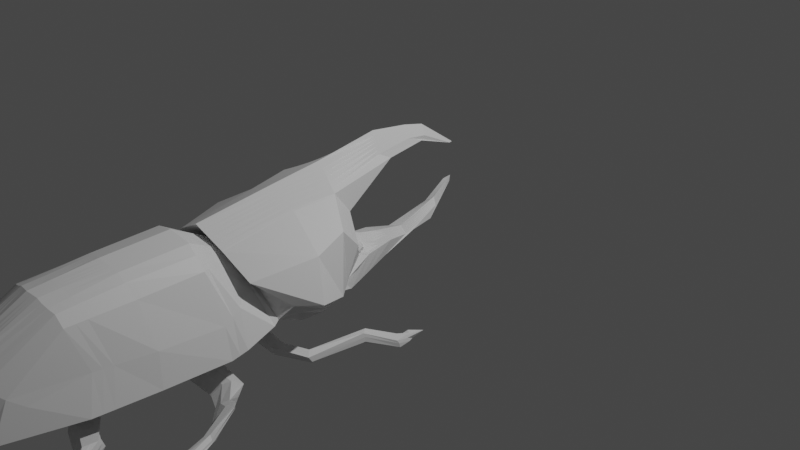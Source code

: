 # Source: beetle.blend  (saved by Blender 3.4.6; exported with 4.5.12 LTS)
import bpy
from mathutils import Matrix  # noqa: F401  (used for matrix-valued properties, if any)

bpy.ops.wm.read_factory_settings(use_empty=True)
scene = bpy.context.scene
scene.name = 'Scene'

# ---- collections
col_collection = bpy.data.collections.new('Collection'); scene.collection.children.link(col_collection)

# ---- materials (node trees are filled in below, after node groups)
mat_material = bpy.data.materials.new('Material')
mat_material.alpha_threshold = 0.0
mat_material.use_transparent_shadow = False
mat_material.roughness = 0.5
mat_material.line_color = (0.0, 0.0, 0.0, 1.0)

# ---- material node trees
mat_material.use_nodes = True; mat_material.node_tree.nodes.clear()
_N = mat_material.node_tree.nodes; _L = mat_material.node_tree.links
n0 = _N.new('ShaderNodeOutputMaterial'); n0.name = 'Material Output'; n0.location = (300, 300)
n1 = _N.new('ShaderNodeBsdfPrincipled'); n1.name = 'Principled BSDF'; n1.location = (10, 300)
n1.distribution = 'GGX'
n1.subsurface_method = 'RANDOM_WALK_SKIN'
n1.inputs[3].default_value = 1.45
n1.inputs[27].default_value = (0.0, 0.0, 0.0, 1.0)
n1.inputs[28].default_value = 1.0
_L.new(n1.outputs[0], n0.inputs[0])
n0.is_active_output = True

# ---- world
world_world = bpy.data.worlds.new('World'); scene.world = world_world
world_world.use_nodes = True; world_world.node_tree.nodes.clear()
_N = world_world.node_tree.nodes; _L = world_world.node_tree.links
n0 = _N.new('ShaderNodeOutputWorld'); n0.name = 'World Output'; n0.location = (300, 300)
n1 = _N.new('ShaderNodeBackground'); n1.name = 'Background'; n1.location = (10, 300)
n1.inputs[0].default_value = (0.05088, 0.05088, 0.05088, 1.0)
_L.new(n1.outputs[0], n0.inputs[0])
n0.is_active_output = True
world_world.color = (0.05088, 0.05088, 0.05088)
world_world.use_sun_shadow = False
world_world.sun_shadow_jitter_overblur = 0.0

# ---- cameras
cam_camera = bpy.data.cameras.new('Camera')
cam_camera.clip_end = 100.0
cam_camera.ortho_scale = 7.314

# ---- lights
light_light = bpy.data.lights.new('Light', 'POINT')
light_light.transmission_factor = 0.0
light_light.energy = 1000.0
light_light.shadow_soft_size = 0.1
light_light.shadow_maximum_resolution = 0.006
light_light.use_absolute_resolution = True

# ---- meshes
me_cube = bpy.data.meshes.new('Cube')
me_cube.from_pydata([(0.5899, -1.063, 0.2967), (0.3547, -0.8795, -0.1214), (0.5097, -4.282, 0.06132), (0.3852, -4.471, -0.1607), (0.6096, -1.221, 1.863e-09), (0.5145, -4.581, -0.1509), (0.6472, -1.285, 0.5352), (0.6388, -3.215, 0.1387), (0.3041, -1.014, -0.2151), (-6.519e-09, -1.014, 0.8395), (0.0, 0.02718, -0.08105), (0.8014, -1.434, 0.0), (0.06431, 0.0001633, -0.09728), (0.6048, -2.282, 0.381), (0.5927, -1.502, -0.1983), (-5.803e-09, -2.38, 0.7521), (-1.432e-10, -1.519, -0.4112), (0.8041, -1.987, 0.1268), (0.2882, -2.076, 0.2977), (0.5768, -2.012, -0.07697), (-5.125e-09, -2.045, 0.47), (-2.788e-10, -2.045, -0.2709), (0.7215, -2.096, 4.775e-10), (0.5631, -3.76, 0.1537), (0.5167, -3.79, -0.2691), (0.1286, -0.02685, -0.1135), (-7.895e-10, -3.883, -0.397), (0.6974, -3.883, -0.1509), (0.4698, -2.75, -0.2991), (-3.849e-09, -2.627, 0.7883), (-5.341e-10, -2.627, -0.46), (0.7789, -2.627, -0.1509), (0.6589, -2.593, 0.1124), (0.0, 0.7273, 0.266), (-0.0008602, -4.55, 0.3682), (0.0, -4.581, -0.3169), (0.0, 0.7418, 0.6395), (0.0, 0.3036, 0.9475), (-0.001103, -4.811, -0.1509), (0.0, 0.4486, -0.1217), (0.0, -0.6941, 0.2302), (0.0, -1.519, -0.4235), (0.0, -2.38, 0.7523), (0.0, -2.045, -0.2709), (-1.49e-08, -2.045, 0.47), (0.0, -3.883, -0.397), (-0.0003029, -3.93, 0.7054), (-2.98e-08, -2.627, 0.7883), (-2.98e-08, -2.627, -0.46), (0.2466, -4.527, -0.2537), (0.02249, 0.6877, 0.6456), (0.2969, -2.336, 0.59), (0.1421, -2.029, 0.4121), (0.3217, -3.875, 0.6124), (0.3248, -2.608, 0.6562), (0.04295, 0.6733, 0.2297), (0.3199, -4.521, 0.235), (0.04815, 0.3036, 0.8378), (0.3718, -4.697, -0.1509), (0.09698, 0.3506, -0.07729), (0.2192, -0.6947, 0.01665), (0.2923, -1.511, -0.3055), (0.2844, -2.029, -0.1753), (0.2548, -3.837, -0.3339), (0.2696, -2.596, -0.3807), (0.3681, -1.141, 0.7657), (0.0, -1.014, 0.9371), (0.0, -0.6765, 0.4708), (0.3297, -0.9331, 0.5087), (0.2466, -0.6296, -0.07995), (0.0, -0.5282, 0.02656), (0.3006, -0.9129, -0.3317), (0.0, -0.8149, -0.4451), (0.0845, -0.3445, 0.8326), (0.0, -0.3445, 1.054), (0.0, -0.1873, 0.7361), (0.09703, -0.2018, 0.759), (0.4301, -1.208, -0.2084), (-6.235e-09, -1.556, 0.8361), (0.9563, -1.776, 0.1133), (0.7467, -1.654, 0.4618), (0.0, -1.556, 0.8675), (0.0, -1.095, -0.431), (0.2973, -1.565, 0.7264), (0.2973, -1.15, -0.3213), (0.05329, 0.07382, 0.8699), (0.0, 0.07382, 1.0), (0.0, 0.292, 0.7696), (0.05938, 0.2518, 0.8021), (0.5326, -3.217, -0.2837), (0.0, -0.2639, -0.3282), (-6.653e-10, -3.272, -0.4276), (0.7465, -3.272, -0.1509), (-0.0005623, -3.296, 0.7618), (-1.449e-08, -3.272, -0.4276), (0.3143, -3.27, 0.6463), (0.262, -3.234, -0.3567), (0.4013, -2.375, -0.2669), (-4.034e-09, -2.543, 0.7421), (-4.97e-10, -2.543, -0.4325), (0.7881, -2.47, -0.1098), (0.6152, -2.405, 0.2008), (-2.547e-08, -2.543, -0.4325), (-2.764e-08, -2.543, 0.7421), (0.2944, -2.509, 0.6207), (0.2717, -2.514, -0.3508), (0.4903, -1.097, -0.05786), (0.457, -4.526, -0.05821), (9.816e-09, -4.758, -0.08349), (0.6565, -1.337, -0.08313), (1.132e-08, -0.8775, -0.1017), (0.7554, -1.875, -0.07925), (0.6767, -2.088, -0.01775), (0.6151, -3.862, -0.06206), (0.6705, -2.613, -0.06899), (0.0, -0.5851, 0.05357), (0.0, -4.758, -0.08349), (0.2881, -4.658, -0.07102), (0.2295, -0.6906, -0.01053), (0.7741, -1.645, -0.08159), (0.642, -3.254, -0.06543), (0.6786, -2.529, -0.06155), (0.1827, -0.362, -0.2148), (0.1294, 0.07111, -0.1003), (0.0, 0.4958, 0.09168), (0.07536, 0.4418, 0.03382), (0.0, 0.1691, -0.2137), (0.0, -0.5375, -0.3862), (0.1872, -0.2878, -0.06589), (0.0, -0.2338, -0.03604), (0.2412, -0.6355, -0.2729), (0.0, -0.4039, -0.000734), (0.2708, -0.7735, -0.3021), (0.0, -0.6755, -0.4155), (0.2167, -0.4579, -0.07289), (0.09133, -0.313, -0.2715), (0.1233, -0.6025, -0.01001), (0.1244, -4.559, 0.3598), (0.184, -1.077, 0.8514), (0.1854, -4.754, -0.1509), (0.1503, -0.8639, -0.3884), (0.1136, -0.689, 0.03523), (0.1461, -1.515, -0.3645), (0.7859, -0.6677, -0.7456), (0.8122, -4.077, -0.451), (1.007, -3.623, -0.7819), (0.1233, -4.554, -0.2807), (0.1649, -0.8314, 0.5211), (0.1485, -2.358, 0.6711), (0.07105, -2.037, 0.4411), (0.1303, -3.91, 0.6887), (0.1348, -2.612, 0.7534), (0.02408, 0.3036, 0.8927), (0.01124, 0.7148, 0.6426), (0.02147, 0.7003, 0.2478), (0.04849, 0.3996, -0.09949), (0.04851, -0.1945, 0.7476), (0.04225, -0.3445, 0.9433), (0.1486, -1.123, -0.3762), (0.1486, -1.561, 0.7969), (0.02664, 0.07382, 0.935), (0.02969, 0.2719, 0.7858), (0.131, -3.253, -0.3921), (0.1323, -3.279, 0.7282), (1.032, -3.566, -0.7597), (0.1255, -2.528, 0.708), (0.1208, -0.6745, -0.008106), (0.1441, -4.708, -0.07726), (0.03768, 0.4688, 0.06275), (0.0647, 0.1201, -0.157), (0.1206, -0.5865, -0.3295), (0.09359, -0.2608, -0.05097), (0.1354, -0.7245, -0.3588), (0.1084, -0.4309, -0.05862), (0.2109, -0.8055, 4.695e-09), (0.2041, -0.7487, -0.0359), (0.1191, -0.7349, -0.01102), (0.1967, -0.8029, 0.06264), (0.2353, -0.718, -0.01588), (0.2419, -0.7579, 4.695e-09), (0.1129, -0.7227, -0.01556), (0.1218, -0.7846, 0.07716), (0.2295, -0.7033, -0.01876), (0.1092, -0.7079, -0.01409), (0.2419, -0.7123, 0.02427), (0.1302, -0.7346, 0.07716), (0.219, -0.8034, 4.695e-09), (0.1337, -0.8257, 0.07716), (0.2355, -0.7456, -0.02056), (0.1059, -0.7362, -0.01397), (0.1087, -0.01846, -0.1085), (0.1543, -0.3467, -0.2324), (0.2083, -4.535, -0.2621), (0.2785, -0.9015, 0.5126), (0.2508, -2.343, 0.6152), (0.1201, -2.031, 0.4211), (0.254, -3.896, 0.6415), (0.2277, -2.601, 0.7294), (0.019, 0.6961, 0.6447), (0.07138, -0.3445, 0.8669), (0.2511, -1.563, 0.7483), (0.04502, 0.07382, 0.8901), (0.2239, -3.266, 0.7051), (0.2121, -2.518, 0.6846), (0.1947, -0.7351, -0.03493), (0.06367, 0.4502, 0.0428), (0.1581, -0.2794, -0.06126), (0.1831, -0.4495, -0.06846), (0.2083, -0.6212, -0.07572), (0.2386, -4.539, 0.2865), (0.3109, -1.121, 0.7923), (0.314, -4.715, -0.1509), (0.2539, -0.8977, -0.3493), (0.2052, -0.8125, 0.04505), (0.2469, -1.512, -0.3238), (0.2403, -2.031, -0.1901), (0.2152, -3.844, -0.3437), (0.2277, -2.601, -0.393), (0.04068, 0.3036, 0.8548), (0.03628, 0.6817, 0.2353), (0.08192, 0.3658, -0.08418), (0.08196, -0.1995, 0.7554), (0.2511, -1.142, -0.3383), (0.05016, 0.258, 0.797), (0.2213, -3.24, -0.3677), (0.2296, -2.518, -0.3635), (0.2434, -4.673, -0.07296), (0.1093, 0.08633, -0.1179), (0.2038, -0.6203, -0.2905), (0.2287, -0.7583, -0.3197), (0.1947, -0.6917, -0.01424), (0.2052, -0.6737, 0.02395), (0.199, -0.7648, 0.0957), (0.1947, -0.7194, -0.03493), (0.1947, -0.7047, -0.03493), (0.2052, -0.7192, 0.07428), (0.2052, -0.7891, 0.09225), (0.1947, -0.733, -0.03493), (0.1228, -0.3299, -0.252), (0.1658, -0.6119, -0.04299), (0.1725, -4.555, 0.328), (0.2475, -1.099, 0.8219), (0.2497, -4.734, -0.1509), (0.2021, -0.8808, -0.3688), (0.2021, -0.8201, 0.0636), (0.1965, -1.514, -0.3441), (0.1912, -2.034, -0.2066), (0.1713, -3.852, -0.3546), (0.1813, -2.606, -0.4067), (0.03238, 0.3036, 0.8738), (0.02888, 0.691, 0.2416), (0.0652, 0.3827, -0.09183), (0.06524, -0.197, 0.7515), (0.1999, -1.132, -0.3572), (0.03992, 0.2649, 0.7914), (0.1762, -3.246, -0.3799), (0.1827, -2.523, -0.3776), (0.1937, -4.69, -0.07511), (0.087, 0.1032, -0.1375), (0.1622, -0.6034, -0.31), (0.182, -0.7414, -0.3393), (0.1534, -0.6814, 0.02957), (0.145, -0.6776, -0.03385), (0.145, -0.6767, -0.03385), (0.08649, -0.00915, -0.1029), (0.1658, -4.544, -0.2714), (0.2217, -0.8664, 0.5168), (0.1996, -2.351, 0.6432), (0.09555, -2.034, 0.4311), (0.19, -3.908, 0.6659), (0.1813, -2.606, 0.7414), (0.01512, 0.7054, 0.6436), (0.05682, -0.3445, 0.9051), (0.1999, -1.562, 0.7726), (0.03583, 0.07382, 0.9126), (0.1781, -3.272, 0.7166), (0.1688, -2.523, 0.6963), (0.145, -0.7367, -0.03385), (0.05067, 0.4595, 0.05277), (0.1259, -0.2701, -0.05611), (0.1457, -0.4402, -0.06354), (0.145, -0.6729, -0.007678), (0.1534, -0.7725, 0.1032), (0.1534, -0.7269, 0.08428), (0.1534, -0.818, 0.1071), (0.7306, -1.386, -0.0406), (0.5513, -1.161, -0.02826), (0.4895, -4.568, -0.1056), (0.7803, -1.932, 0.02619), (0.6996, -2.092, -0.00867), (0.6666, -3.873, -0.1075), (0.726, -2.62, -0.1109), (0.0, -0.6305, 0.1229), (-0.0005644, -4.785, -0.118), (0.331, -4.678, -0.1119), (0.2179, -0.7704, -0.01753), (0.8673, -1.712, 0.01812), (0.6955, -3.264, -0.1092), (0.7346, -2.536, -0.1073), (0.12, -0.766, 0.0134), (0.1652, -4.731, -0.1149), (0.2255, -0.6819, 0.003374), (0.1171, -0.6819, 0.01407), (0.1023, -0.7543, 0.03188), (0.2387, -0.7384, -0.007753), (0.2359, -0.7079, 0.003255), (0.09751, -0.7216, 0.03259), (0.115, -0.782, 0.03266), (0.227, -0.7752, -0.01753), (0.2795, -4.695, -0.1128), (0.2001, -0.6754, 0.005301), (0.1493, -0.6703, 0.01138), (0.2223, -4.713, -0.1139), (0.2558, -4.525, -0.2517), (0.3393, -0.9379, 0.5009), (0.3082, -2.334, 0.5823), (0.1475, -2.028, 0.4099), (0.4017, -3.863, 0.5153), (0.4301, -2.602, 0.5438), (0.2505, -0.6387, -0.08147), (0.4468, -4.406, 0.15), (0.3783, -1.147, 0.7573), (0.4525, -4.646, -0.1594), (0.3007, -0.9166, -0.3274), (0.3119, -0.8208, 4.591e-09), (0.3033, -1.511, -0.3015), (0.2951, -2.028, -0.1717), (0.2644, -3.836, -0.3315), (0.2798, -2.595, -0.3777), (0.3138, -1.568, 0.7167), (0.3022, -1.153, -0.3171), (0.4163, -3.234, 0.5242), (0.2719, -3.232, -0.354), (0.3613, -2.492, 0.5429), (0.282, -2.513, -0.3478), (0.299, -4.654, -0.07055), (0.266, -0.7615, -0.03671), (0.3421, -4.674, -0.1117), (0.2965, -0.7851, -0.009893), (0.571, -2.118, -0.1194), (-4.881e-09, -2.156, 0.5309), (-3.276e-10, -2.156, -0.307), (0.7399, -2.151, -0.03376), (0.3613, -2.149, 0.276), (-5.699e-09, -2.156, -0.307), (-1.775e-08, -2.156, 0.5309), (0.1762, -2.136, 0.4588), (0.2816, -2.137, -0.2145), (0.6065, -2.223, 0.00482), (0.08324, -2.147, 0.5008), (0.1408, -2.147, -0.2608), (0.1406, -2.14, 0.4801), (0.2379, -2.14, -0.2289), (0.1893, -2.144, -0.2448), (0.1119, -2.144, 0.4904), (0.6368, -2.228, 0.001644), (0.2922, -2.137, -0.2111), (0.1953, -2.132, 0.4397), (0.03138, 0.014, -0.08897), (0.04456, -0.2879, -0.3006), (0.06014, -0.5645, 0.008715), (0.06026, -4.554, 0.3641), (0.08979, -1.045, 0.8953), (0.08988, -4.783, -0.1509), (0.07332, -0.8388, -0.4174), (0.09597, -0.7472, 0.1485), (0.0713, -1.517, -0.3947), (0.7982, -0.6151, -0.8237), (0.7418, -5.334, -0.8154), (0.9929, -3.664, -0.8286), (0.01175, 0.3036, 0.9208), (0.01048, 0.7141, 0.2571), (0.02366, 0.4247, -0.1109), (0.02367, -0.1909, 0.7417), (0.07252, -1.108, -0.4043), (0.01448, 0.2822, 0.7775), (0.06391, -3.263, -0.4103), (1.021, -3.579, -0.811), (0.07029, -4.733, -0.08045), (0.03156, 0.1452, -0.1861), (0.05884, -0.5614, -0.3586), (0.06605, -0.6994, -0.3879), (0.06014, -4.567, -0.2993), (0.08043, -0.752, 0.4954), (0.07243, -2.37, 0.7127), (0.03467, -2.041, 0.4559), (0.06341, -3.92, 0.6973), (0.06577, -2.62, 0.7713), (0.005486, 0.7286, 0.641), (0.02061, -0.3445, 1.0), (0.07252, -1.558, 0.8331), (0.013, 0.07382, 0.9684), (0.06425, -3.288, 0.7454), (0.06125, -2.535, 0.7255), (0.08638, -0.6582, 0.02206), (0.01838, 0.4827, 0.07756), (0.04566, -0.247, -0.04332), (0.05287, -0.417, -0.02897), (0.05855, -0.6966, 0.06949), (0.08031, -4.759, -0.1165), (0.06869, -2.152, -0.2845), (0.04061, -2.152, 0.5162), (0.5218, -3.604, -0.2738), (0.5877, -3.584, 0.1488), (-0.000387, -3.725, 0.7237), (-4.698e-09, -3.685, -0.4069), (0.3193, -3.679, 0.6234), (0.2571, -3.642, -0.3413), (-7.493e-10, -3.685, -0.4069), (0.7133, -3.685, -0.1509), (0.6238, -3.665, -0.06316), (0.7953, -3.956, -0.4591), (0.1309, -3.705, 0.7015), (0.2442, -3.692, 0.6621), (0.2172, -3.648, -0.3515), (0.1729, -3.656, -0.3628), (0.1861, -3.702, 0.6823), (0.676, -3.675, -0.108), (0.4065, -3.659, 0.5182), (0.2668, -3.64, -0.3388), (0.7876, -5.177, -0.8316), (0.06368, -3.715, 0.7129), (0.1236, -3.673, -0.391), (0.1107, -3.844, -0.3617), (0.07048, -3.858, -0.3819), (0.0747, -3.683, -0.3935), (0.07027, -3.767, -0.4236), (0.08606, -3.66, -0.4354), (0.08525, -3.783, -0.4768), (0.06996, -3.675, -0.4895), (0.776, -4.06, -0.3877), (0.7219, -5.369, -0.8307), (0.7158, -5.17, -0.8019), (0.7848, -3.934, -0.397), (0.7843, -3.947, -0.5205), (0.7998, -4.1, -0.5112), (0.7393, -4.409, -0.5779), (0.6945, -3.846, -0.5083), (0.7834, -5.182, -0.7926), (0.8023, -4.986, -0.8059), (0.7116, -5.174, -0.7629), (0.7305, -4.978, -0.7762), (0.8144, -4.44, -0.7486), (0.6964, -4.44, -0.7276), (0.8089, -4.85, -0.7481), (0.7371, -4.843, -0.7184), (0.708, -3.859, -0.3618), (0.7064, -3.998, -0.3499), (0.6843, -4.053, -0.4441), (0.6851, -3.796, -0.4569), (0.4065, -3.671, -0.3893), (0.4044, -3.876, -0.3735), (0.3304, -3.929, -0.4507), (0.3314, -3.725, -0.4677), (0.5754, -3.672, 0.1513), (-0.000345, -3.827, 0.7145), (-2.349e-09, -3.784, -0.402), (0.3205, -3.777, 0.6179), (0.2559, -3.739, -0.3376), (0.6195, -3.763, -0.06261), (0.1362, -3.761, -0.3671), (0.1306, -3.807, 0.6951), (0.2491, -3.794, 0.6518), (0.2162, -3.746, -0.3476), (0.1721, -3.754, -0.3587), (0.1881, -3.805, 0.6741), (0.6713, -3.774, -0.1078), (0.4041, -3.761, 0.5167), (0.2656, -3.738, -0.3352), (0.05435, -3.775, -0.3877), (0.06354, -3.818, 0.7051), (0.5193, -3.697, -0.2715), (-7.694e-10, -3.784, -0.402), (0.7053, -3.784, -0.1509), (0.7981, -4.01, -0.4534), (0.8001, -4.001, -0.5158), (0.0703, -3.729, -0.4831), (0.07817, -3.713, -0.4295), (0.7643, -3.984, -0.3927), (0.679, -4.001, -0.531), (0.7551, -5.273, -0.8222), (0.7128, -5.269, -0.796), (0.721, -5.076, -0.7695), (0.7929, -5.084, -0.7993), (0.6961, -4.539, -0.723), (0.8142, -4.539, -0.7439), (0.7072, -3.928, -0.3559), (0.6039, -3.918, -0.5209), (0.4054, -3.773, -0.3814), (0.3309, -3.749, -0.5132), (0.7676, -4.078, -0.4103), (0.7622, -4.493, -0.6278), (0.73, -3.902, -0.5376), (0.7678, -3.917, -0.4391), (0.7327, -5.37, -0.8035), (0.798, -4.964, -0.8318), (0.7902, -4.772, -0.8078), (0.7489, -5.178, -0.7663), (0.7768, -4.44, -0.7573), (0.7757, -4.846, -0.7109), (0.7977, -5.062, -0.8343), (0.7956, -4.01, -0.4144), (0.1286, -3.687, -0.4045), (0.1132, -3.819, -0.3958), (0.07043, -3.808, -0.412), (0.07176, -3.71, -0.4213), (0.05985, -3.762, -0.4166), (0.1254, -3.751, -0.4001), (0.1359, -2.528, -0.3917), (0.1348, -2.612, -0.4204), (0.06577, -2.62, -0.4407), (0.06629, -2.535, -0.4126), (0.1348, -2.612, -0.4674), (0.1359, -2.528, -0.4387), (0.06577, -2.62, -0.4877), (0.06629, -2.535, -0.4596), (0.1359, -2.528, -0.4658), (0.1348, -2.662, -0.4944), (0.1198, -2.601, -0.5822), (0.1204, -2.535, -0.5844), (0.8014, -2.657, -0.5844), (0.7427, -2.712, -0.584), (0.6726, -2.76, -0.6932), (0.7589, -2.677, -0.6721), (0.949, -3.376, -0.7157), (1.019, -3.298, -0.7308), (0.9, -3.395, -0.8318), (0.9901, -3.313, -0.8142), (0.9069, -2.973, -0.7097), (0.8536, -2.905, -0.7822), (0.8232, -2.998, -0.7078), (0.7762, -2.989, -0.826), (0.04785, 0.00708, -0.09312), (0.09171, -4.561, -0.29), (0.1226, -0.7917, 0.5083), (0.1104, -2.364, 0.6919), (0.05286, -2.039, 0.4485), (0.09684, -3.915, 0.693), (0.1003, -2.616, 0.7623), (0.008365, 0.7217, 0.6418), (0.03143, -0.3445, 0.9716), (0.1106, -1.56, 0.815), (0.01982, 0.07382, 0.9517), (0.09826, -3.283, 0.7368), (0.09339, -2.532, 0.7167), (0.1087, -0.6965, 0.005522), (0.02803, 0.4757, 0.07016), (0.06962, -0.2539, -0.04714), (0.08061, -0.424, -0.0438), (0.08927, -0.7313, 0.04145), (0.06193, -2.149, 0.5085), (0.06794, -0.3004, -0.286), (0.09171, -0.5835, -0.00065), (0.09234, -4.557, 0.3619), (0.1369, -1.061, 0.8734), (0.1376, -4.768, -0.1509), (0.1118, -0.8513, -0.4029), (0.1463, -0.7751, 0.1055), (0.1087, -1.516, -0.3796), (0.1058, -2.039, -0.4363), (0.09061, -3.851, -0.3718), (0.1003, -2.616, -0.4305), (0.01791, 0.3036, 0.9067), (0.01598, 0.7072, 0.2525), (0.03607, 0.4122, -0.1052), (0.03609, -0.1927, 0.7446), (0.1106, -1.115, -0.3902), (0.02209, 0.277, 0.7817), (0.09745, -3.258, -0.4012), (0.1011, -2.532, -0.4022), (0.1072, -4.72, -0.07885), (0.04813, 0.1327, -0.1715), (0.08972, -0.5739, -0.3441), (0.1007, -0.712, -0.3733), (0.1228, -4.745, -0.1157), (0.1047, -2.149, -0.2726), (0.0973, -3.71, 0.7072), (0.09913, -3.678, -0.3923), (0.806, -4.088, -0.4811), (0.7898, -3.952, -0.4898), (0.07801, -3.668, -0.4625), (0.07776, -3.775, -0.4502), (0.7576, -4.325, -0.5651), (0.7396, -3.89, -0.4527), (0.6953, -4.025, -0.397), (0.6965, -3.827, -0.4093), (0.3674, -3.902, -0.4121), (0.3689, -3.698, -0.4285), (0.09707, -3.813, 0.7001), (0.7991, -4.006, -0.4846), (0.7489, -3.91, -0.4883), (0.7649, -4.377, -0.6014), (0.1002, -3.698, -0.4129), (0.09184, -3.814, -0.4039), (0.111, -2.661, -0.5534), (0.1118, -2.486, -0.5757), (0.1011, -2.507, -0.4492), (0.1003, -2.636, -0.4775), (0.745, -2.907, -0.8129), (0.7884, -2.647, -0.6165), (1.007, -3.645, -0.8051), (1.026, -3.572, -0.7853), (1.052, -3.306, -0.7559), (0.9097, -3.4, -0.7446), (0.9081, -2.952, -0.7306), (0.7997, -2.994, -0.7669), (0.637, -2.499, 0.1566), (-2.764e-08, -2.585, -0.4463), (-2.872e-08, -2.585, 0.7652), (0.3096, -2.559, 0.6385), (0.2707, -2.555, -0.3658), (0.4355, -2.562, -0.283), (-3.941e-09, -2.585, 0.7652), (-5.156e-10, -2.585, -0.4463), (0.7835, -2.549, -0.1304), (0.6745, -2.571, -0.06527), (0.1353, -2.57, -0.406), (0.1302, -2.57, 0.7307), (0.2199, -2.56, 0.707), (0.2287, -2.56, -0.3783), (0.182, -2.565, -0.3921), (0.175, -2.565, 0.7188), (0.7303, -2.578, -0.1091), (0.3957, -2.547, 0.5433), (0.2809, -2.554, -0.3627), (0.06603, -2.578, -0.4266), (0.06351, -2.578, 0.7484), (0.1353, -2.57, -0.4801), (0.1176, -2.578, -0.5984), (0.05147, -2.578, -0.4737), (0.1536, -2.57, -0.453), (0.798, -2.652, -0.5527), (0.6961, -2.648, -0.687), (1.025, -3.609, -0.7691), (1.007, -3.621, -0.8198), (0.945, -3.354, -0.823), (0.9943, -3.335, -0.7066), (0.8149, -2.947, -0.8041), (0.8622, -2.956, -0.6856), (0.09684, -2.574, 0.7395), (1.016, -3.615, -0.7944), (0.6797, -2.717, -0.5849), (0.7817, -2.599, -0.5224), (0.6218, -2.693, -0.681), (0.6793, -2.594, -0.657), (0.713, -2.595, -0.607), (0.6501, -2.752, -0.632), (0.6574, -2.652, -0.6549), (0.7307, -2.658, -0.5536), (0.6904, -2.476, -0.4933), (0.6144, -2.516, -0.6093), (0.6524, -2.489, -0.5159), (0.5636, -2.73, -0.5605), (0.5702, -2.582, -0.6314), (0.6458, -2.57, -0.445), (0.6012, -2.636, -0.4676), (0.5261, -2.636, -0.6059), (0.3265, -2.431, -0.4933), (0.2505, -2.516, -0.6093), (0.2885, -2.474, -0.5159), (0.2435, -2.73, -0.5605), (0.2282, -2.582, -0.6314), (0.3038, -2.57, -0.445), (0.2811, -2.636, -0.4676), (0.2059, -2.624, -0.6059), (0.5818, -1.851, -0.1153), (-5.34e-09, -2.151, 0.5592), (-2.359e-10, -1.879, -0.3153), (0.7476, -2.061, 0.04013), (0.3883, -2.141, 0.324), (-1.019e-08, -2.151, 0.5593), (0.0, -1.879, -0.3191), (0.1911, -2.126, 0.4684), (0.2869, -1.865, -0.2164), (0.7016, -2.021, -0.03721), (0.7059, -0.5481, -0.766), (0.09554, -2.139, 0.5139), (0.1614, -2.13, 0.4825), (0.2424, -1.867, -0.2324), (0.1929, -1.87, -0.2501), (0.1285, -2.134, 0.4982), (0.7251, -2.042, 0.002358), (0.1983, -2.125, 0.4645), (0.2977, -1.865, -0.2127), (0.7081, -0.5648, -0.8587), (0.04661, -2.145, 0.5371), (0.07108, -2.142, 0.5255), (0.1067, -1.874, -0.2809), (0.1393, -1.899, -0.2707), (0.1452, -2.021, -0.2372), (0.1058, -2.039, -0.2353), (0.06905, -2.029, -0.2623), (0.07818, -1.876, -0.2925), (0.1067, -1.896, -0.4454), (0.1422, -2.037, -0.2615), (0.1434, -1.895, -0.3063), (0.07856, -2.03, -0.2991), (0.1058, -2.039, -0.2738), (0.07816, -1.88, -0.3264), (0.1067, -1.874, -0.3194), (0.1434, -1.872, -0.3893), (0.1422, -2.037, -0.3902), (0.7441, -1.768, -0.5648), (0.1072, -1.983, -0.4668), (0.1127, -1.921, -0.4599), (0.5681, -1.695, -0.6154), (0.605, -1.686, -0.5705), (0.7352, -1.801, -0.5104), (0.7939, -0.6371, -0.7789), (0.7194, -1.756, -0.5905), (0.5949, -1.703, -0.6443), (0.7071, -0.5919, -0.8542), (0.8449, -0.822, -0.7071), (0.6756, -0.703, -0.8143), (0.8484, -0.7841, -0.7941), (0.8489, -0.7977, -0.7459), (0.671, -0.7214, -0.8716), (0.6487, -0.7164, -0.8495), (0.6496, -1.079, -0.596), (0.784, -1.17, -0.5448), (0.7753, -1.184, -0.5019), (0.7867, -1.168, -0.5948), (0.6403, -1.112, -0.6456), (0.6198, -1.098, -0.6263), (0.3383, -2.108, 0.3109), (-1.254e-08, -2.098, 0.5147), (0.0, -1.962, -0.295), (0.1666, -2.078, 0.4403), (0.2857, -1.947, -0.1959), (0.6892, -2.055, -0.02748), (0.1428, -1.954, -0.2454), (0.0833, -2.088, 0.4775), (0.1407, -2.081, 0.4518), (0.2413, -1.949, -0.2112), (0.1921, -1.952, -0.2283), (0.112, -2.084, 0.4646), (0.7124, -2.067, -0.003156), (0.1729, -2.077, 0.4372), (0.2964, -1.946, -0.1922), (0.06968, -1.958, -0.2708), (0.04064, -2.093, 0.4965), (0.06197, -2.09, 0.487), (0.7187, -0.3492, -0.8466), (0.5793, -1.932, -0.09616), (-5.233e-09, -2.098, 0.5146), (-2.573e-10, -1.962, -0.2931), (0.7345, -2.079, 0.02006), (0.1428, -1.954, -0.3785), (0.1075, -1.955, -0.4677), (0.06968, -1.958, -0.3093), (0.1518, -1.97, -0.2748), (0.6735, -1.742, -0.4801), (0.6763, -1.731, -0.622), (0.7424, -0.5757, -0.771), (0.7468, -0.5276, -0.8509), (0.7595, -0.7623, -0.8374), (0.7599, -0.7479, -0.699), (0.7128, -1.155, -0.6444), (0.7135, -1.107, -0.5089), (0.1422, -2.037, -0.3021), (0.08829, -2.012, -0.3604), (0.0889, -1.901, -0.3846), (0.1067, -1.874, -0.3764), (0.1434, -1.872, -0.3468), (0.1058, -2.039, -0.3307), (0.1594, -1.954, -0.2971), (0.06225, -1.961, -0.3667), (0.4829, -1.991, -0.445), (0.4053, -1.823, -0.5001), (0.4553, -1.962, -0.5406), (0.4755, -1.993, -0.508), (0.3853, -1.873, -0.5655), (0.3673, -1.857, -0.5444), (0.4301, -1.936, -0.5621), (0.444, -1.903, -0.4323)], [(110, 115), (116, 108)], [(318, 54, 95, 331), (123, 125, 25, 122), (124, 126, 90, 10), (227, 123, 122, 191), (319, 1, 8, 323), (327, 24, 3, 313), (286, 4, 11, 285), (4, 0, 6, 11), (27, 23, 2, 5), (290, 27, 5, 287), (324, 314, 0, 4), (338, 324, 4, 286), (296, 79, 17, 288), (79, 80, 13, 17), (330, 77, 14, 325), (81, 78, 15, 42), (736, 746, 22, 289), (746, 724, 18, 22), (738, 743, 19, 326), (725, 744, 20, 44), (466, 473, 27, 290), (473, 454, 23, 27), (468, 471, 24, 327), (371, 33, 124, 395), (608, 612, 29, 47), (624, 611, 28, 328), (614, 606, 32, 31), (622, 614, 31, 291), (613, 607, 48, 30), (626, 608, 47, 387), (470, 455, 46, 386), (472, 456, 45, 26), (740, 725, 44, 385), (745, 726, 43, 21), (390, 81, 42, 384), (279, 171, 173, 280), (217, 64, 96, 224), (363, 361, 34, 38), (399, 363, 38, 293), (386, 46, 34, 361), (388, 36, 37, 370), (314, 68, 65, 321), (317, 53, 56, 320), (337, 322, 58, 294), (322, 320, 56, 58), (329, 83, 51, 315), (737, 727, 52, 316), (467, 457, 53, 317), (623, 609, 54, 318), (619, 610, 64, 217), (463, 458, 63, 216), (733, 728, 62, 215), (222, 84, 61, 214), (310, 231, 60, 301), (213, 193, 68, 174), (216, 63, 49, 192), (219, 55, 59, 220), (389, 74, 66, 362), (74, 75, 67, 66), (221, 76, 68, 193), (76, 73, 65, 68), (397, 131, 70, 360), (229, 132, 71, 212), (131, 133, 72, 70), (132, 134, 69, 71), (88, 85, 73, 76), (223, 88, 76, 221), (86, 87, 75, 74), (391, 86, 74, 389), (212, 71, 84, 222), (321, 65, 83, 329), (362, 66, 81, 390), (66, 9, 78, 81), (323, 8, 77, 330), (11, 6, 80, 79), (285, 11, 79, 296), (370, 37, 86, 391), (37, 36, 87, 86), (198, 50, 88, 223), (50, 57, 85, 88), (30, 48, 94, 91), (387, 47, 93, 392), (395, 124, 10, 358), (328, 28, 89, 332), (31, 32, 7, 92), (291, 31, 92, 297), (352, 347, 105, 225), (357, 346, 104, 333), (401, 345, 103, 393), (341, 344, 102, 99), (355, 342, 100, 298), (342, 343, 101, 100), (356, 339, 97, 334), (345, 340, 98, 103), (339, 348, 121, 97), (28, 114, 120, 89), (8, 109, 119, 77), (208, 204, 175, 69), (313, 335, 117, 49), (382, 378, 116, 35), (611, 615, 114, 28), (471, 459, 113, 24), (743, 729, 112, 19), (77, 119, 111, 14), (319, 336, 106, 1), (24, 113, 107, 3), (1, 106, 109, 8), (220, 59, 123, 227), (33, 39, 126, 124), (59, 55, 125, 123), (122, 25, 128, 130), (10, 90, 127, 129), (191, 122, 130, 228), (358, 10, 129, 396), (130, 128, 134, 132), (129, 127, 133, 131), (228, 130, 132, 229), (396, 129, 131, 397), (572, 170, 172, 573), (264, 12, 171, 279), (551, 135, 170, 572), (564, 155, 169, 571), (265, 257, 167, 146), (552, 545, 176, 136), (354, 349, 165, 276), (575, 350, 508, 569), (278, 168, 12, 264), (270, 151, 163, 275), (539, 153, 161, 567), (249, 152, 160, 274), (241, 138, 159, 273), (556, 140, 158, 566), (274, 160, 157, 272), (567, 161, 156, 565), (573, 172, 140, 556), (280, 173, 136, 239), (565, 156, 147, 534), (272, 157, 138, 241), (563, 154, 155, 564), (560, 423, 146, 533), (557, 534, 147, 177), (549, 557, 177, 299), (566, 158, 142, 558), (742, 753, 143, 708), (589, 474, 144, 578), (640, 633, 145, 600), (271, 153, 152, 249), (269, 150, 137, 240), (312, 242, 139, 300), (242, 240, 137, 139), (561, 509, 162, 568), (273, 159, 148, 267), (735, 731, 149, 268), (465, 461, 150, 269), (621, 617, 151, 270), (250, 154, 168, 278), (571, 169, 135, 551), (308, 186, 174, 295), (237, 188, 175, 204), (284, 187, 177, 244), (307, 189, 176, 299), (306, 183, 180, 303), (283, 185, 181, 282), (234, 182, 178, 233), (305, 184, 179, 304), (301, 60, 184, 305), (230, 118, 182, 234), (261, 141, 185, 283), (302, 166, 183, 306), (303, 180, 189, 307), (282, 181, 187, 284), (233, 178, 188, 237), (304, 179, 186, 308), (179, 232, 236, 186), (60, 231, 235, 184), (281, 230, 234, 263), (263, 234, 233, 262), (184, 235, 232, 179), (186, 236, 213, 174), (55, 219, 205, 125), (609, 618, 197, 54), (457, 462, 196, 53), (727, 732, 195, 52), (83, 200, 194, 51), (58, 56, 209, 211), (294, 58, 211, 309), (53, 196, 209, 56), (50, 198, 218, 57), (73, 199, 210, 65), (134, 207, 208, 69), (85, 201, 199, 73), (65, 210, 200, 83), (57, 218, 201, 85), (54, 197, 202, 95), (125, 205, 190, 25), (346, 351, 203, 104), (49, 117, 226, 192), (25, 190, 206, 128), (259, 228, 229, 260), (238, 191, 228, 259), (251, 220, 227, 258), (239, 277, 204, 208), (353, 352, 225, 256), (271, 198, 223, 254), (243, 212, 222, 253), (254, 223, 221, 252), (260, 229, 212, 243), (252, 221, 193, 266), (250, 219, 220, 251), (247, 216, 192, 265), (244, 266, 193, 213), (311, 261, 231, 310), (253, 222, 214, 245), (734, 733, 215, 246), (464, 463, 216, 247), (620, 619, 217, 248), (248, 217, 224, 255), (128, 206, 207, 134), (258, 227, 191, 238), (169, 258, 238, 135), (509, 248, 255, 162), (616, 620, 248, 509), (460, 464, 247, 423), (730, 734, 246, 689), (158, 253, 245, 142), (302, 141, 261, 311), (177, 147, 266, 244), (423, 247, 265, 146), (154, 250, 251, 155), (156, 252, 266, 147), (172, 260, 243, 140), (161, 254, 252, 156), (140, 243, 253, 158), (153, 271, 254, 161), (350, 353, 256, 508), (136, 176, 277, 239), (155, 251, 258, 169), (135, 238, 259, 170), (170, 259, 260, 172), (183, 263, 262, 180), (166, 281, 263, 183), (232, 282, 284, 236), (231, 261, 283, 235), (235, 283, 282, 232), (236, 284, 244, 213), (219, 250, 278, 205), (618, 621, 270, 197), (462, 465, 269, 196), (732, 735, 268, 195), (200, 273, 267, 194), (211, 209, 240, 242), (309, 211, 242, 312), (196, 269, 240, 209), (198, 271, 249, 218), (199, 272, 241, 210), (207, 280, 239, 208), (201, 274, 272, 199), (210, 241, 273, 200), (218, 249, 274, 201), (197, 270, 275, 202), (205, 278, 264, 190), (351, 354, 276, 203), (192, 226, 257, 265), (190, 264, 279, 206), (206, 279, 280, 207), (226, 309, 312, 257), (166, 302, 311, 281), (281, 311, 310, 230), (117, 294, 309, 226), (178, 304, 308, 188), (181, 303, 307, 187), (141, 302, 306, 185), (118, 301, 305, 182), (182, 305, 304, 178), (185, 306, 303, 181), (187, 307, 299, 177), (188, 308, 295, 175), (257, 312, 300, 167), (545, 549, 299, 176), (348, 355, 298, 121), (114, 291, 297, 120), (109, 285, 296, 119), (230, 310, 301, 118), (335, 337, 294, 117), (378, 399, 293, 116), (615, 622, 291, 114), (459, 466, 290, 113), (729, 736, 289, 112), (119, 296, 288, 111), (336, 338, 286, 106), (113, 290, 287, 107), (106, 286, 285, 109), (175, 295, 338, 336), (107, 287, 337, 335), (69, 175, 336, 319), (3, 107, 335, 313), (347, 356, 334, 105), (343, 357, 333, 101), (64, 328, 332, 96), (71, 323, 330, 84), (6, 321, 329, 80), (606, 623, 318, 32), (454, 467, 317, 23), (724, 737, 316, 18), (80, 329, 315, 13), (5, 2, 320, 322), (287, 5, 322, 337), (23, 317, 320, 2), (0, 314, 321, 6), (610, 624, 328, 64), (458, 468, 327, 63), (728, 738, 326, 62), (84, 330, 325, 61), (295, 174, 324, 338), (174, 68, 314, 324), (63, 327, 313, 49), (69, 319, 323, 71), (32, 318, 331, 7), (18, 316, 357, 343), (62, 326, 356, 347), (112, 289, 355, 348), (195, 268, 354, 351), (689, 246, 353, 350), (246, 215, 352, 353), (52, 195, 351, 346), (690, 689, 350, 575), (268, 149, 349, 354), (19, 112, 348, 339), (44, 20, 340, 345), (326, 19, 339, 356), (22, 18, 343, 342), (289, 22, 342, 355), (21, 43, 344, 341), (385, 44, 345, 401), (316, 52, 346, 357), (215, 62, 347, 352), (536, 385, 401, 550), (43, 691, 400, 344), (570, 574, 399, 378), (115, 292, 398, 394), (126, 379, 359, 90), (48, 510, 376, 94), (607, 625, 510, 48), (456, 469, 424, 45), (726, 739, 691, 43), (82, 374, 366, 41), (292, 40, 365, 398), (40, 67, 383, 365), (45, 424, 382, 35), (33, 371, 372, 39), (75, 373, 383, 67), (133, 381, 364, 72), (87, 375, 373, 75), (72, 364, 374, 82), (36, 388, 375, 87), (344, 400, 511, 102), (70, 115, 394, 360), (39, 372, 379, 126), (90, 359, 380, 127), (127, 380, 381, 133), (547, 396, 397, 548), (532, 358, 396, 547), (533, 570, 378, 382), (550, 401, 393, 544), (546, 395, 358, 532), (538, 387, 392, 543), (562, 370, 391, 542), (554, 362, 390, 541), (542, 391, 389, 540), (548, 397, 360, 552), (540, 389, 362, 554), (539, 388, 370, 562), (537, 386, 361, 553), (574, 555, 363, 399), (555, 553, 361, 363), (541, 390, 384, 535), (741, 740, 385, 536), (588, 470, 386, 537), (639, 626, 387, 538), (563, 371, 395, 546), (543, 392, 421, 576), (94, 376, 425, 405), (96, 332, 419, 407), (7, 331, 418, 403), (120, 297, 417, 410), (202, 275, 416, 413), (162, 255, 415, 422), (255, 224, 414, 415), (95, 202, 413, 406), (275, 163, 412, 416), (568, 162, 422, 577), (89, 120, 410, 402), (224, 96, 407, 414), (331, 95, 406, 418), (91, 94, 405, 408), (392, 93, 404, 421), (332, 89, 402, 419), (92, 7, 403, 409), (297, 92, 409, 417), (507, 502, 422, 460), (593, 503, 423, 560), (506, 504, 424, 469), (592, 505, 425, 577), (587, 453, 429, 580), (489, 452, 428, 476), (586, 451, 426, 581), (488, 450, 427, 477), (501, 493, 433, 478), (591, 490, 430, 582), (500, 494, 431, 481), (590, 492, 437, 583), (485, 442, 434, 475), (499, 444, 435, 491), (498, 443, 437, 492), (484, 445, 436, 479), (481, 431, 440, 482), (495, 432, 441, 496), (494, 368, 438, 497), (480, 420, 439, 483), (482, 440, 445, 484), (496, 441, 443, 498), (497, 438, 444, 499), (483, 439, 442, 485), (478, 433, 446, 486), (582, 430, 447, 584), (479, 436, 448, 487), (583, 437, 449, 585), (486, 446, 450, 488), (584, 447, 451, 586), (487, 448, 452, 489), (585, 449, 453, 587), (449, 487, 489, 453), (447, 486, 488, 451), (437, 479, 487, 449), (430, 478, 486, 447), (438, 483, 485, 444), (441, 482, 484, 443), (368, 480, 483, 438), (432, 481, 482, 441), (443, 484, 479, 437), (444, 485, 475, 435), (495, 500, 481, 432), (490, 501, 478, 430), (451, 488, 477, 426), (453, 489, 476, 429), (505, 506, 469, 425), (503, 507, 460, 423), (576, 421, 470, 588), (405, 425, 469, 456), (407, 419, 468, 458), (403, 418, 467, 454), (410, 417, 466, 459), (413, 416, 465, 462), (422, 415, 464, 460), (415, 414, 463, 464), (406, 413, 462, 457), (416, 412, 461, 465), (579, 411, 474, 589), (402, 410, 459, 471), (414, 407, 458, 463), (418, 406, 457, 467), (408, 405, 456, 472), (421, 404, 455, 470), (419, 402, 471, 468), (409, 403, 454, 473), (417, 409, 473, 466), (144, 474, 501, 490), (420, 480, 500, 495), (440, 497, 499, 445), (439, 496, 498, 442), (431, 494, 497, 440), (420, 495, 496, 439), (442, 498, 492, 434), (445, 499, 491, 436), (579, 434, 492, 590), (480, 368, 494, 500), (578, 144, 490, 591), (474, 411, 493, 501), (426, 477, 507, 503), (429, 476, 506, 505), (580, 429, 505, 592), (476, 428, 504, 506), (581, 426, 503, 593), (477, 427, 502, 507), (630, 513, 508, 616), (597, 512, 509, 561), (596, 515, 511, 569), (629, 514, 510, 625), (628, 518, 514, 629), (595, 519, 515, 596), (594, 517, 512, 597), (627, 516, 513, 630), (662, 657, 516, 627), (660, 663, 517, 594), (659, 658, 519, 595), (661, 664, 518, 628), (638, 528, 520, 631), (605, 530, 521, 598), (604, 529, 523, 599), (637, 531, 522, 632), (634, 369, 526, 635), (601, 377, 527, 602), (600, 145, 524, 603), (633, 164, 525, 636), (635, 526, 531, 637), (602, 527, 529, 604), (603, 524, 530, 605), (636, 525, 528, 638), (526, 603, 605, 531), (525, 602, 604, 528), (369, 600, 603, 526), (164, 601, 602, 525), (528, 604, 599, 520), (531, 605, 598, 522), (657, 659, 595, 516), (664, 660, 594, 518), (518, 594, 597, 514), (516, 595, 596, 513), (513, 596, 569, 508), (514, 597, 561, 510), (428, 581, 593, 504), (427, 580, 592, 502), (435, 578, 591, 491), (411, 579, 590, 493), (434, 579, 589, 475), (412, 576, 588, 461), (446, 585, 587, 450), (448, 584, 586, 452), (433, 583, 585, 446), (436, 582, 584, 448), (493, 590, 583, 433), (491, 591, 582, 436), (452, 586, 581, 428), (450, 587, 580, 427), (502, 592, 577, 422), (504, 593, 560, 424), (376, 568, 577, 425), (163, 543, 576, 412), (154, 563, 546, 168), (617, 639, 538, 151), (461, 588, 537, 150), (731, 741, 536, 149), (159, 541, 535, 148), (139, 137, 553, 555), (300, 139, 555, 574), (150, 537, 553, 137), (153, 539, 562, 152), (157, 540, 554, 138), (173, 548, 552, 136), (160, 542, 540, 157), (138, 554, 541, 159), (152, 562, 542, 160), (151, 538, 543, 163), (168, 546, 532, 12), (349, 550, 544, 165), (146, 167, 570, 533), (12, 532, 547, 171), (171, 547, 548, 173), (167, 300, 574, 570), (149, 536, 550, 349), (691, 690, 575, 400), (394, 398, 549, 545), (379, 571, 551, 359), (510, 561, 568, 376), (634, 640, 600, 369), (475, 589, 578, 435), (754, 742, 708, 367), (374, 566, 558, 366), (398, 365, 557, 549), (365, 383, 534, 557), (424, 560, 533, 382), (371, 563, 564, 372), (373, 565, 534, 383), (381, 573, 556, 364), (375, 567, 565, 373), (364, 556, 566, 374), (388, 539, 567, 375), (400, 575, 569, 511), (360, 394, 545, 552), (372, 564, 571, 379), (359, 551, 572, 380), (380, 572, 573, 381), (377, 601, 640, 634), (165, 544, 639, 617), (524, 636, 638, 530), (527, 635, 637, 529), (145, 633, 636, 524), (377, 634, 635, 527), (529, 637, 632, 523), (530, 638, 631, 521), (658, 661, 628, 519), (663, 662, 627, 517), (517, 627, 630, 512), (519, 628, 629, 515), (515, 629, 625, 511), (512, 630, 616, 509), (544, 393, 626, 639), (102, 511, 625, 607), (105, 334, 624, 610), (101, 333, 623, 606), (121, 298, 622, 615), (203, 276, 621, 618), (508, 256, 620, 616), (256, 225, 619, 620), (104, 203, 618, 609), (276, 165, 617, 621), (601, 164, 633, 640), (97, 121, 615, 611), (225, 105, 610, 619), (333, 104, 609, 623), (393, 103, 608, 626), (99, 102, 607, 613), (298, 100, 614, 622), (100, 101, 606, 614), (334, 97, 611, 624), (103, 98, 612, 608), (521, 631, 648, 641), (523, 632, 647, 644), (522, 598, 646, 643), (520, 599, 645, 642), (632, 522, 643, 647), (599, 523, 644, 645), (598, 521, 641, 646), (631, 520, 642, 648), (641, 648, 654, 655), (644, 647, 653, 650), (643, 646, 652, 656), (642, 645, 651, 649), (647, 643, 656, 653), (645, 644, 650, 651), (646, 641, 655, 652), (648, 642, 649, 654), (655, 654, 662, 663), (650, 653, 661, 658), (656, 652, 660, 664), (649, 651, 659, 657), (653, 656, 664, 661), (651, 650, 658, 659), (652, 655, 663, 660), (654, 649, 657, 662), (366, 558, 687, 692), (148, 535, 686, 676), (535, 384, 685, 686), (41, 366, 692, 671), (61, 325, 683, 673), (13, 315, 682, 669), (111, 288, 681, 674), (194, 267, 680, 677), (142, 245, 679, 688), (245, 214, 678, 679), (51, 194, 677, 672), (267, 148, 676, 680), (558, 142, 688, 687), (14, 111, 674, 665), (214, 61, 673, 678), (315, 51, 672, 682), (16, 41, 671, 667), (384, 42, 670, 685), (42, 15, 666, 670), (325, 14, 665, 683), (17, 13, 669, 668), (288, 17, 668, 681), (750, 695, 688, 730), (696, 697, 690, 691), (749, 696, 691, 739), (697, 694, 689, 690), (699, 698, 692, 687), (695, 699, 687, 688), (763, 762, 699, 695), (762, 761, 698, 699), (764, 759, 694, 697), (766, 760, 696, 749), (760, 764, 697, 696), (765, 763, 695, 750), (774, 768, 700, 747), (769, 770, 559, 703), (773, 769, 703, 748), (770, 767, 701, 559), (772, 771, 704, 693), (768, 772, 693, 700), (758, 718, 706, 751), (721, 719, 702, 709), (757, 721, 709, 752), (719, 720, 707, 702), (723, 722, 710, 705), (718, 723, 705, 706), (675, 711, 717, 713), (711, 684, 716, 717), (708, 143, 712, 715), (754, 367, 714, 755), (367, 708, 715, 714), (753, 675, 713, 756), (713, 717, 723, 718), (717, 716, 722, 723), (715, 712, 720, 719), (755, 714, 721, 757), (714, 715, 719, 721), (756, 713, 718, 758), (712, 756, 758, 720), (716, 755, 757, 722), (143, 753, 756, 712), (684, 754, 755, 716), (722, 757, 752, 710), (720, 758, 751, 707), (771, 773, 748, 704), (767, 774, 747, 701), (759, 765, 750, 694), (761, 766, 749, 698), (698, 749, 739, 692), (694, 750, 730, 689), (684, 711, 742, 754), (676, 686, 741, 731), (686, 685, 740, 741), (671, 692, 739, 726), (673, 683, 738, 728), (669, 682, 737, 724), (674, 681, 736, 729), (677, 680, 735, 732), (688, 679, 734, 730), (679, 678, 733, 734), (672, 677, 732, 727), (680, 676, 731, 735), (711, 675, 753, 742), (665, 674, 729, 743), (678, 673, 728, 733), (682, 672, 727, 737), (667, 671, 726, 745), (685, 670, 725, 740), (670, 666, 744, 725), (683, 665, 743, 738), (668, 669, 724, 746), (681, 668, 746, 736), (704, 748, 766, 761), (701, 747, 765, 759), (747, 700, 763, 765), (703, 559, 764, 760), (748, 703, 760, 766), (559, 701, 759, 764), (693, 704, 761, 762), (700, 693, 762, 763), (707, 751, 774, 767), (710, 752, 773, 771), (706, 705, 772, 768), (705, 710, 771, 772), (702, 707, 767, 770), (752, 709, 769, 773), (709, 702, 770, 769), (751, 706, 768, 774)])
_uv = me_cube.uv_layers.new(name='UVMap')
_uv.uv.foreach_set('vector', [0.6881, 0.6966, 0.6905, 0.6966, 0.6894, 0.7143, 0.687, 0.7143, 0.3116, 0.625, 0.3116, 0.5, 0.3116, 0.5, 0.3116, 0.625, 0.25, 0.5, 0.25, 0.625, 0.25, 0.625, 0.25, 0.5, 0.3021, 0.625, 0.3116, 0.625, 0.3116, 0.625, 0.3021, 0.625, 0.314, 0.5, 0.375, 0.5, 0.375, 0.625, 0.314, 0.625, 0.314, 0.731, 0.375, 0.731, 0.375, 0.75, 0.314, 0.75, 0.4859, 0.5, 0.5, 0.5, 0.5, 0.625, 0.4859, 0.625, 0.5, 0.5, 0.625, 0.5, 0.625, 0.625, 0.5, 0.625, 0.5, 0.731, 0.625, 0.731, 0.625, 0.75, 0.5, 0.75, 0.4859, 0.731, 0.5, 0.731, 0.5, 0.75, 0.4859, 0.75, 0.5019, 0.4367, 0.625, 0.439, 0.625, 0.5, 0.5, 0.5, 0.4872, 0.4372, 0.5019, 0.4367, 0.5, 0.5, 0.4859, 0.5, 0.4859, 0.6326, 0.5, 0.6326, 0.5, 0.6442, 0.4859, 0.6442, 0.5, 0.6326, 0.625, 0.6326, 0.625, 0.6442, 0.5, 0.6442, 0.314, 0.6326, 0.375, 0.6326, 0.375, 0.6442, 0.314, 0.6442, 0.7533, 0.6327, 0.7535, 0.6332, 0.7582, 0.6445, 0.7582, 0.6445, 0.4859, 0.6595, 0.5, 0.6595, 0.5, 0.6624, 0.4859, 0.6624, 0.5, 0.6595, 0.625, 0.6595, 0.625, 0.6624, 0.5, 0.6624, 0.314, 0.6595, 0.375, 0.6595, 0.375, 0.6624, 0.314, 0.6624, 0.7472, 0.6597, 0.7494, 0.6595, 0.75, 0.6624, 0.7451, 0.6625, 0.4859, 0.7283, 0.5, 0.7283, 0.5, 0.731, 0.4859, 0.731, 0.5, 0.7283, 0.625, 0.7283, 0.625, 0.731, 0.5, 0.731, 0.314, 0.7283, 0.375, 0.7283, 0.375, 0.731, 0.314, 0.731, 0.265, 0.5, 0.25, 0.5, 0.25, 0.5, 0.265, 0.5, 0.7536, 0.6941, 0.7536, 0.6941, 0.75, 0.6967, 0.7543, 0.6966, 0.3142, 0.6942, 0.375, 0.6942, 0.375, 0.6967, 0.3142, 0.6967, 0.5, 0.6942, 0.625, 0.6942, 0.625, 0.6967, 0.5, 0.6967, 0.4859, 0.6942, 0.5, 0.6942, 0.5, 0.6967, 0.4859, 0.6967, 0.25, 0.6942, 0.2505, 0.6943, 0.2506, 0.6968, 0.25, 0.6967, 0.7381, 0.6941, 0.7536, 0.6941, 0.7543, 0.6966, 0.7387, 0.6966, 0.7353, 0.7283, 0.7503, 0.7283, 0.75, 0.731, 0.735, 0.731, 0.25, 0.728, 0.25, 0.7283, 0.25, 0.731, 0.25, 0.731, 0.7325, 0.6596, 0.7472, 0.6597, 0.7451, 0.6625, 0.7306, 0.6625, 0.25, 0.6595, 0.25, 0.6595, 0.25, 0.6624, 0.25, 0.6624, 0.7378, 0.6327, 0.7533, 0.6327, 0.7582, 0.6445, 0.7422, 0.6444, 0.2914, 0.5, 0.2808, 0.5, 0.2808, 0.5, 0.2914, 0.5, 0.3024, 0.6967, 0.3119, 0.6967, 0.3118, 0.7143, 0.3022, 0.7143, 0.5011, 0.8642, 0.625, 0.86, 0.625, 0.875, 0.5012, 0.8798, 0.4869, 0.8637, 0.5011, 0.8642, 0.5012, 0.8798, 0.487, 0.8793, 0.735, 0.731, 0.75, 0.731, 0.75, 0.75, 0.735, 0.75, 0.735, 0.5, 0.75, 0.5, 0.75, 0.625, 0.735, 0.625, 0.686, 0.5, 0.6884, 0.5, 0.6884, 0.625, 0.686, 0.625, 0.686, 0.731, 0.6884, 0.731, 0.6884, 0.75, 0.686, 0.75, 0.4865, 0.8131, 0.5006, 0.8134, 0.5006, 0.8158, 0.4865, 0.8155, 0.5006, 0.8134, 0.625, 0.811, 0.625, 0.8134, 0.5006, 0.8158, 0.6876, 0.6327, 0.69, 0.6327, 0.6925, 0.6443, 0.6901, 0.6443, 0.6829, 0.6596, 0.6869, 0.6596, 0.6859, 0.6625, 0.6816, 0.6625, 0.6862, 0.7283, 0.6885, 0.7283, 0.6884, 0.731, 0.686, 0.731, 0.6878, 0.6942, 0.6902, 0.6942, 0.6905, 0.6966, 0.6881, 0.6966, 0.3024, 0.6943, 0.3119, 0.6942, 0.3119, 0.6967, 0.3024, 0.6967, 0.3021, 0.7283, 0.3117, 0.7283, 0.3116, 0.731, 0.3021, 0.731, 0.3021, 0.6595, 0.3116, 0.6595, 0.3116, 0.6624, 0.3021, 0.6624, 0.3021, 0.6326, 0.3116, 0.6326, 0.3116, 0.6442, 0.3021, 0.6442, 0.4874, 0.4249, 0.5023, 0.4244, 0.502, 0.4343, 0.4872, 0.4348, 0.5023, 0.4244, 0.625, 0.4271, 0.625, 0.4366, 0.502, 0.4343, 0.3021, 0.731, 0.3116, 0.731, 0.3116, 0.75, 0.3021, 0.75, 0.3015, 0.5002, 0.3116, 0.5, 0.3116, 0.625, 0.3021, 0.625, 0.735, 0.625, 0.75, 0.625, 0.75, 0.625, 0.735, 0.625, 0.75, 0.625, 0.75, 0.5, 0.75, 0.5, 0.75, 0.625, 0.6979, 0.5, 0.6884, 0.5, 0.6884, 0.5, 0.6979, 0.5, 0.6884, 0.5, 0.6884, 0.625, 0.6884, 0.625, 0.6884, 0.5, 0.265, 0.5, 0.25, 0.5, 0.25, 0.5, 0.265, 0.5, 0.3021, 0.625, 0.3116, 0.625, 0.3116, 0.625, 0.3021, 0.625, 0.25, 0.5, 0.25, 0.625, 0.25, 0.625, 0.25, 0.5, 0.3116, 0.625, 0.3116, 0.5, 0.3116, 0.5, 0.3116, 0.625, 0.6884, 0.5, 0.6884, 0.625, 0.6884, 0.625, 0.6884, 0.5, 0.6979, 0.5, 0.6884, 0.5, 0.6884, 0.5, 0.6979, 0.5, 0.75, 0.625, 0.75, 0.5, 0.75, 0.5, 0.75, 0.625, 0.735, 0.625, 0.75, 0.625, 0.75, 0.625, 0.735, 0.625, 0.3021, 0.625, 0.3116, 0.625, 0.3116, 0.6326, 0.3021, 0.6326, 0.686, 0.625, 0.6884, 0.625, 0.69, 0.6327, 0.6876, 0.6327, 0.735, 0.625, 0.75, 0.625, 0.7533, 0.6327, 0.7378, 0.6327, 0.75, 0.625, 0.75, 0.625, 0.7535, 0.6332, 0.7533, 0.6327, 0.314, 0.625, 0.375, 0.625, 0.375, 0.6326, 0.314, 0.6326, 0.5, 0.625, 0.625, 0.625, 0.625, 0.6326, 0.5, 0.6326, 0.4859, 0.625, 0.5, 0.625, 0.5, 0.6326, 0.4859, 0.6326, 0.735, 0.625, 0.75, 0.625, 0.75, 0.625, 0.735, 0.625, 0.75, 0.625, 0.75, 0.5, 0.75, 0.5, 0.75, 0.625, 0.6983, 0.5, 0.6884, 0.5, 0.6884, 0.5, 0.6979, 0.5, 0.6884, 0.5, 0.6884, 0.625, 0.6884, 0.625, 0.6884, 0.5, 0.25, 0.6967, 0.2506, 0.6968, 0.2503, 0.7143, 0.25, 0.7143, 0.7387, 0.6966, 0.7543, 0.6966, 0.7521, 0.7143, 0.7368, 0.7143, 0.265, 0.5, 0.25, 0.5, 0.25, 0.5, 0.265, 0.5, 0.3142, 0.6967, 0.375, 0.6967, 0.375, 0.7143, 0.3141, 0.7143, 0.5, 0.6967, 0.625, 0.6967, 0.625, 0.7143, 0.5, 0.7143, 0.4859, 0.6967, 0.5, 0.6967, 0.5, 0.7143, 0.4859, 0.7143, 0.3021, 0.669, 0.3117, 0.669, 0.3119, 0.6918, 0.3024, 0.6918, 0.6829, 0.669, 0.6868, 0.669, 0.6898, 0.6917, 0.6875, 0.6917, 0.7322, 0.669, 0.7468, 0.669, 0.7529, 0.6916, 0.7375, 0.6916, 0.25, 0.6699, 0.2501, 0.669, 0.2505, 0.6918, 0.25, 0.6917, 0.4859, 0.669, 0.5, 0.669, 0.5, 0.6917, 0.4859, 0.6917, 0.5, 0.669, 0.625, 0.669, 0.625, 0.6917, 0.5, 0.6917, 0.314, 0.669, 0.375, 0.669, 0.375, 0.6917, 0.3142, 0.6917, 0.7468, 0.669, 0.7485, 0.6683, 0.7529, 0.6917, 0.7529, 0.6916, 0.375, 0.669, 0.4712, 0.669, 0.4712, 0.6917, 0.375, 0.6917, 0.375, 0.6967, 0.4712, 0.6967, 0.4712, 0.7143, 0.375, 0.7143, 0.375, 0.625, 0.4712, 0.625, 0.4712, 0.6326, 0.375, 0.6326, 0.3701, 0.4291, 0.4718, 0.4255, 0.4717, 0.4353, 0.3708, 0.4384, 0.375, 0.811, 0.4716, 0.8129, 0.4716, 0.8152, 0.375, 0.8134, 0.375, 0.86, 0.472, 0.8632, 0.4721, 0.8787, 0.375, 0.875, 0.375, 0.6942, 0.4712, 0.6942, 0.4712, 0.6967, 0.375, 0.6967, 0.375, 0.7283, 0.4712, 0.7283, 0.4712, 0.731, 0.375, 0.731, 0.375, 0.6595, 0.4712, 0.6595, 0.4712, 0.6624, 0.375, 0.6624, 0.375, 0.6326, 0.4712, 0.6326, 0.4712, 0.6442, 0.375, 0.6442, 0.3709, 0.4407, 0.4717, 0.4376, 0.4712, 0.5, 0.375, 0.5, 0.375, 0.731, 0.4712, 0.731, 0.4712, 0.75, 0.375, 0.75, 0.375, 0.5, 0.4712, 0.5, 0.4712, 0.625, 0.375, 0.625, 0.3021, 0.625, 0.3116, 0.625, 0.3116, 0.625, 0.3021, 0.625, 0.25, 0.5, 0.25, 0.625, 0.25, 0.625, 0.25, 0.5, 0.3116, 0.625, 0.3116, 0.5, 0.3116, 0.5, 0.3116, 0.625, 0.3116, 0.625, 0.3116, 0.5, 0.3116, 0.5, 0.3116, 0.625, 0.25, 0.5, 0.25, 0.625, 0.25, 0.625, 0.25, 0.5, 0.3021, 0.625, 0.3116, 0.625, 0.3116, 0.625, 0.3021, 0.625, 0.265, 0.5, 0.25, 0.5, 0.25, 0.5, 0.265, 0.5, 0.3116, 0.625, 0.3116, 0.5, 0.3116, 0.5, 0.3116, 0.625, 0.25, 0.5, 0.25, 0.625, 0.25, 0.625, 0.25, 0.5, 0.3021, 0.625, 0.3116, 0.625, 0.3116, 0.625, 0.3021, 0.625, 0.265, 0.5, 0.25, 0.5, 0.25, 0.5, 0.265, 0.5, 0.2729, 0.625, 0.2808, 0.625, 0.2808, 0.625, 0.2729, 0.625, 0.2914, 0.5, 0.2808, 0.5, 0.2808, 0.5, 0.2914, 0.5, 0.2729, 0.625, 0.2808, 0.625, 0.2808, 0.625, 0.2729, 0.625, 0.2729, 0.625, 0.2808, 0.625, 0.2808, 0.625, 0.2729, 0.625, 0.375, 0.8336, 0.4718, 0.836, 0.4719, 0.847, 0.375, 0.8442, 0.3682, 0.4008, 0.4721, 0.3957, 0.472, 0.4038, 0.3687, 0.4084, 0.7064, 0.669, 0.7168, 0.669, 0.7214, 0.6917, 0.7105, 0.6917, 0.273, 0.669, 0.2809, 0.669, 0.2812, 0.6918, 0.2733, 0.6918, 0.2914, 0.5, 0.2808, 0.5, 0.2808, 0.5, 0.2914, 0.5, 0.7114, 0.6966, 0.7224, 0.6966, 0.7207, 0.7143, 0.7099, 0.7143, 0.7271, 0.5, 0.7192, 0.5, 0.7192, 0.5, 0.7271, 0.5, 0.7086, 0.625, 0.7192, 0.625, 0.7192, 0.625, 0.7086, 0.625, 0.7086, 0.625, 0.7192, 0.625, 0.7216, 0.6327, 0.7107, 0.6327, 0.2729, 0.625, 0.2808, 0.625, 0.2808, 0.6326, 0.2729, 0.6326, 0.7086, 0.625, 0.7192, 0.625, 0.7192, 0.625, 0.7086, 0.625, 0.7271, 0.5, 0.7192, 0.5, 0.7192, 0.5, 0.7271, 0.5, 0.2729, 0.625, 0.2808, 0.625, 0.2808, 0.625, 0.2729, 0.625, 0.2914, 0.5, 0.2808, 0.5, 0.2808, 0.5, 0.2914, 0.5, 0.7271, 0.5, 0.7192, 0.5, 0.7192, 0.5, 0.7271, 0.5, 0.7086, 0.625, 0.7192, 0.625, 0.7192, 0.625, 0.7086, 0.625, 0.2729, 0.5, 0.2808, 0.5, 0.2808, 0.625, 0.2729, 0.625, 0.2729, 0.731, 0.2808, 0.731, 0.2808, 0.75, 0.2729, 0.75, 0.5032, 0.3942, 0.625, 0.3979, 0.625, 0.4058, 0.503, 0.4024, 0.488, 0.3949, 0.5032, 0.3942, 0.503, 0.4024, 0.4879, 0.403, 0.2729, 0.6326, 0.2808, 0.6326, 0.2808, 0.6442, 0.2729, 0.6442, 0.2729, 0.6595, 0.2808, 0.6595, 0.2808, 0.6624, 0.2729, 0.6624, 0.273, 0.7283, 0.2809, 0.7283, 0.2808, 0.731, 0.2729, 0.731, 0.2734, 0.6943, 0.2812, 0.6943, 0.2813, 0.6968, 0.2734, 0.6968, 0.7087, 0.5, 0.7192, 0.5, 0.7192, 0.625, 0.7086, 0.625, 0.7086, 0.731, 0.7192, 0.731, 0.7192, 0.75, 0.7086, 0.75, 0.4866, 0.8364, 0.5008, 0.8368, 0.5009, 0.8478, 0.4867, 0.8474, 0.5008, 0.8368, 0.625, 0.8336, 0.625, 0.8442, 0.5009, 0.8478, 0.2734, 0.6968, 0.2813, 0.6968, 0.281, 0.7143, 0.2732, 0.7143, 0.7107, 0.6327, 0.7216, 0.6327, 0.7254, 0.6444, 0.7141, 0.6444, 0.7067, 0.6596, 0.717, 0.6596, 0.7155, 0.6625, 0.7053, 0.6625, 0.7088, 0.7283, 0.7194, 0.7283, 0.7192, 0.731, 0.7086, 0.731, 0.711, 0.6941, 0.7219, 0.6941, 0.7224, 0.6966, 0.7114, 0.6966, 0.2912, 0.5001, 0.2808, 0.5, 0.2808, 0.5, 0.2914, 0.5, 0.2729, 0.625, 0.2808, 0.625, 0.2808, 0.625, 0.2729, 0.625, 0.4872, 0.4348, 0.502, 0.4343, 0.502, 0.4343, 0.4872, 0.4348, 0.4718, 0.4255, 0.4717, 0.4353, 0.4717, 0.4353, 0.4718, 0.4255, 0.5026, 0.4134, 0.503, 0.4024, 0.503, 0.4024, 0.5026, 0.4134, 0.4879, 0.403, 0.472, 0.4038, 0.472, 0.4038, 0.4879, 0.403, 0.4879, 0.403, 0.472, 0.4038, 0.472, 0.4038, 0.4879, 0.403, 0.5026, 0.4134, 0.503, 0.4024, 0.503, 0.4024, 0.5026, 0.4134, 0.4718, 0.4255, 0.4717, 0.4353, 0.4717, 0.4353, 0.4718, 0.4255, 0.4872, 0.4348, 0.502, 0.4343, 0.502, 0.4343, 0.4872, 0.4348, 0.4872, 0.4348, 0.502, 0.4343, 0.502, 0.4343, 0.4872, 0.4348, 0.4718, 0.4255, 0.4717, 0.4353, 0.4717, 0.4353, 0.4718, 0.4255, 0.5026, 0.4134, 0.503, 0.4024, 0.503, 0.4024, 0.5026, 0.4134, 0.4879, 0.403, 0.472, 0.4038, 0.472, 0.4038, 0.4879, 0.403, 0.4879, 0.403, 0.472, 0.4038, 0.472, 0.4038, 0.4879, 0.403, 0.5026, 0.4134, 0.503, 0.4024, 0.503, 0.4024, 0.5026, 0.4134, 0.4718, 0.4255, 0.4717, 0.4353, 0.4717, 0.4353, 0.4718, 0.4255, 0.4872, 0.4348, 0.502, 0.4343, 0.502, 0.4343, 0.4872, 0.4348, 0.502, 0.4343, 0.5023, 0.4244, 0.5023, 0.4244, 0.502, 0.4343, 0.502, 0.4343, 0.5023, 0.4244, 0.5023, 0.4244, 0.502, 0.4343, 0.4719, 0.4146, 0.4718, 0.4255, 0.4718, 0.4255, 0.4719, 0.4146, 0.4719, 0.4146, 0.4718, 0.4255, 0.4718, 0.4255, 0.4719, 0.4146, 0.502, 0.4343, 0.5023, 0.4244, 0.5023, 0.4244, 0.502, 0.4343, 0.502, 0.4343, 0.5023, 0.4244, 0.5023, 0.4244, 0.502, 0.4343, 0.3116, 0.5, 0.3015, 0.5002, 0.3021, 0.5, 0.3116, 0.5, 0.6902, 0.6942, 0.7, 0.6942, 0.7004, 0.6966, 0.6905, 0.6966, 0.6885, 0.7283, 0.6981, 0.7283, 0.6979, 0.731, 0.6884, 0.731, 0.6869, 0.6596, 0.6963, 0.6596, 0.6951, 0.6625, 0.6859, 0.6625, 0.69, 0.6327, 0.6998, 0.6327, 0.7027, 0.6444, 0.6925, 0.6443, 0.5006, 0.8158, 0.625, 0.8134, 0.625, 0.8229, 0.5007, 0.8257, 0.4865, 0.8155, 0.5006, 0.8158, 0.5007, 0.8257, 0.4866, 0.8254, 0.6884, 0.731, 0.6979, 0.731, 0.6979, 0.75, 0.6884, 0.75, 0.6884, 0.5, 0.6983, 0.5, 0.6979, 0.625, 0.6884, 0.625, 0.6884, 0.625, 0.6979, 0.625, 0.6979, 0.625, 0.6884, 0.625, 0.3116, 0.5, 0.3021, 0.5, 0.3021, 0.5, 0.3116, 0.5, 0.6884, 0.625, 0.6979, 0.625, 0.6979, 0.625, 0.6884, 0.625, 0.6884, 0.625, 0.6979, 0.625, 0.6998, 0.6327, 0.69, 0.6327, 0.6884, 0.625, 0.6979, 0.625, 0.6979, 0.625, 0.6884, 0.625, 0.6905, 0.6966, 0.7004, 0.6966, 0.6991, 0.7143, 0.6894, 0.7143, 0.3116, 0.5, 0.3021, 0.5, 0.3021, 0.5, 0.3116, 0.5, 0.6868, 0.669, 0.6961, 0.669, 0.6996, 0.6917, 0.6898, 0.6917, 0.375, 0.8134, 0.4716, 0.8152, 0.4717, 0.8251, 0.375, 0.8229, 0.3116, 0.5, 0.3021, 0.5, 0.3021, 0.5, 0.3116, 0.5, 0.2914, 0.625, 0.3021, 0.625, 0.3021, 0.625, 0.2914, 0.625, 0.2914, 0.625, 0.3021, 0.625, 0.3021, 0.625, 0.2914, 0.625, 0.2914, 0.625, 0.3021, 0.625, 0.3021, 0.625, 0.2914, 0.625, 0.3694, 0.4188, 0.4719, 0.4146, 0.4718, 0.4255, 0.3701, 0.4291, 0.2915, 0.669, 0.3021, 0.669, 0.3024, 0.6918, 0.2918, 0.6918, 0.7087, 0.5, 0.6983, 0.5, 0.6979, 0.5, 0.7086, 0.5, 0.2914, 0.625, 0.3021, 0.625, 0.3021, 0.6326, 0.2914, 0.6326, 0.7086, 0.5, 0.6979, 0.5, 0.6979, 0.5, 0.7086, 0.5, 0.2914, 0.625, 0.3021, 0.625, 0.3021, 0.625, 0.2914, 0.625, 0.7086, 0.5, 0.6979, 0.5, 0.6979, 0.5, 0.7086, 0.5, 0.2912, 0.5001, 0.3015, 0.5002, 0.3021, 0.625, 0.2914, 0.625, 0.2914, 0.731, 0.3021, 0.731, 0.3021, 0.75, 0.2914, 0.75, 0.5026, 0.4134, 0.625, 0.4164, 0.625, 0.4271, 0.5023, 0.4244, 0.4876, 0.414, 0.5026, 0.4134, 0.5023, 0.4244, 0.4874, 0.4249, 0.2914, 0.6326, 0.3021, 0.6326, 0.3021, 0.6442, 0.2914, 0.6442, 0.2914, 0.6595, 0.3021, 0.6595, 0.3021, 0.6624, 0.2914, 0.6624, 0.2915, 0.7283, 0.3021, 0.7283, 0.3021, 0.731, 0.2914, 0.731, 0.2918, 0.6943, 0.3024, 0.6943, 0.3024, 0.6967, 0.2918, 0.6968, 0.2918, 0.6968, 0.3024, 0.6967, 0.3022, 0.7143, 0.2916, 0.7143, 0.3116, 0.5, 0.3021, 0.5, 0.3021, 0.5, 0.3116, 0.5, 0.2914, 0.625, 0.3021, 0.625, 0.3021, 0.625, 0.2914, 0.625, 0.2808, 0.625, 0.2914, 0.625, 0.2914, 0.625, 0.2808, 0.625, 0.2813, 0.6968, 0.2918, 0.6968, 0.2916, 0.7143, 0.281, 0.7143, 0.2812, 0.6943, 0.2918, 0.6943, 0.2918, 0.6968, 0.2813, 0.6968, 0.2809, 0.7283, 0.2915, 0.7283, 0.2914, 0.731, 0.2808, 0.731, 0.2808, 0.6595, 0.2914, 0.6595, 0.2914, 0.6624, 0.2808, 0.6624, 0.2808, 0.6326, 0.2914, 0.6326, 0.2914, 0.6442, 0.2808, 0.6442, 0.4879, 0.403, 0.503, 0.4024, 0.5026, 0.4134, 0.4876, 0.414, 0.503, 0.4024, 0.625, 0.4058, 0.625, 0.4164, 0.5026, 0.4134, 0.2808, 0.731, 0.2914, 0.731, 0.2914, 0.75, 0.2808, 0.75, 0.2808, 0.5, 0.2912, 0.5001, 0.2914, 0.625, 0.2808, 0.625, 0.7192, 0.5, 0.7086, 0.5, 0.7086, 0.5, 0.7192, 0.5, 0.2808, 0.625, 0.2914, 0.625, 0.2914, 0.625, 0.2808, 0.625, 0.7192, 0.5, 0.7086, 0.5, 0.7086, 0.5, 0.7192, 0.5, 0.2808, 0.625, 0.2914, 0.625, 0.2914, 0.6326, 0.2808, 0.6326, 0.7192, 0.5, 0.7087, 0.5, 0.7086, 0.5, 0.7192, 0.5, 0.2809, 0.669, 0.2915, 0.669, 0.2918, 0.6918, 0.2812, 0.6918, 0.3687, 0.4084, 0.472, 0.4038, 0.4719, 0.4146, 0.3694, 0.4188, 0.2808, 0.625, 0.2914, 0.625, 0.2914, 0.625, 0.2808, 0.625, 0.2808, 0.625, 0.2914, 0.625, 0.2914, 0.625, 0.2808, 0.625, 0.2808, 0.625, 0.2914, 0.625, 0.2914, 0.625, 0.2808, 0.625, 0.472, 0.4038, 0.4719, 0.4146, 0.4719, 0.4146, 0.472, 0.4038, 0.472, 0.4038, 0.4719, 0.4146, 0.4719, 0.4146, 0.472, 0.4038, 0.5023, 0.4244, 0.5026, 0.4134, 0.5026, 0.4134, 0.5023, 0.4244, 0.5023, 0.4244, 0.5026, 0.4134, 0.5026, 0.4134, 0.5023, 0.4244, 0.5023, 0.4244, 0.5026, 0.4134, 0.5026, 0.4134, 0.5023, 0.4244, 0.5023, 0.4244, 0.5026, 0.4134, 0.5026, 0.4134, 0.5023, 0.4244, 0.3015, 0.5002, 0.2912, 0.5001, 0.2914, 0.5, 0.3021, 0.5, 0.7, 0.6942, 0.711, 0.6941, 0.7114, 0.6966, 0.7004, 0.6966, 0.6981, 0.7283, 0.7088, 0.7283, 0.7086, 0.731, 0.6979, 0.731, 0.6963, 0.6596, 0.7067, 0.6596, 0.7053, 0.6625, 0.6951, 0.6625, 0.6998, 0.6327, 0.7107, 0.6327, 0.7141, 0.6444, 0.7027, 0.6444, 0.5007, 0.8257, 0.625, 0.8229, 0.625, 0.8336, 0.5008, 0.8368, 0.4866, 0.8254, 0.5007, 0.8257, 0.5008, 0.8368, 0.4866, 0.8364, 0.6979, 0.731, 0.7086, 0.731, 0.7086, 0.75, 0.6979, 0.75, 0.6983, 0.5, 0.7087, 0.5, 0.7086, 0.625, 0.6979, 0.625, 0.6979, 0.625, 0.7086, 0.625, 0.7086, 0.625, 0.6979, 0.625, 0.3021, 0.5, 0.2914, 0.5, 0.2914, 0.5, 0.3021, 0.5, 0.6979, 0.625, 0.7086, 0.625, 0.7086, 0.625, 0.6979, 0.625, 0.6979, 0.625, 0.7086, 0.625, 0.7107, 0.6327, 0.6998, 0.6327, 0.6979, 0.625, 0.7086, 0.625, 0.7086, 0.625, 0.6979, 0.625, 0.7004, 0.6966, 0.7114, 0.6966, 0.7099, 0.7143, 0.6991, 0.7143, 0.3021, 0.5, 0.2914, 0.5, 0.2914, 0.5, 0.3021, 0.5, 0.6961, 0.669, 0.7064, 0.669, 0.7105, 0.6917, 0.6996, 0.6917, 0.375, 0.8229, 0.4717, 0.8251, 0.4718, 0.836, 0.375, 0.8336, 0.3021, 0.5, 0.2914, 0.5, 0.2914, 0.5, 0.3021, 0.5, 0.3021, 0.5, 0.2914, 0.5, 0.2914, 0.5, 0.3021, 0.5, 0.4717, 0.8251, 0.4866, 0.8254, 0.4866, 0.8364, 0.4718, 0.836, 0.472, 0.4038, 0.4879, 0.403, 0.4876, 0.414, 0.4719, 0.4146, 0.4719, 0.4146, 0.4876, 0.414, 0.4874, 0.4249, 0.4718, 0.4255, 0.4716, 0.8152, 0.4865, 0.8155, 0.4866, 0.8254, 0.4717, 0.8251, 0.4717, 0.4353, 0.4872, 0.4348, 0.4872, 0.4348, 0.4717, 0.4353, 0.503, 0.4024, 0.4879, 0.403, 0.4879, 0.403, 0.503, 0.4024, 0.503, 0.4024, 0.4879, 0.403, 0.4879, 0.403, 0.503, 0.4024, 0.4717, 0.4353, 0.4872, 0.4348, 0.4872, 0.4348, 0.4717, 0.4353, 0.4717, 0.4353, 0.4872, 0.4348, 0.4872, 0.4348, 0.4717, 0.4353, 0.503, 0.4024, 0.4879, 0.403, 0.4879, 0.403, 0.503, 0.4024, 0.503, 0.4024, 0.4879, 0.403, 0.4879, 0.403, 0.503, 0.4024, 0.4717, 0.4353, 0.4872, 0.4348, 0.4872, 0.4348, 0.4717, 0.4353, 0.4718, 0.836, 0.4866, 0.8364, 0.4867, 0.8474, 0.4719, 0.847, 0.4721, 0.3957, 0.488, 0.3949, 0.4879, 0.403, 0.472, 0.4038, 0.4712, 0.669, 0.4859, 0.669, 0.4859, 0.6917, 0.4712, 0.6917, 0.4712, 0.6967, 0.4859, 0.6967, 0.4859, 0.7143, 0.4712, 0.7143, 0.4712, 0.625, 0.4859, 0.625, 0.4859, 0.6326, 0.4712, 0.6326, 0.4718, 0.4255, 0.4874, 0.4249, 0.4872, 0.4348, 0.4717, 0.4353, 0.4716, 0.8129, 0.4865, 0.8131, 0.4865, 0.8155, 0.4716, 0.8152, 0.472, 0.8632, 0.4869, 0.8637, 0.487, 0.8793, 0.4721, 0.8787, 0.4712, 0.6942, 0.4859, 0.6942, 0.4859, 0.6967, 0.4712, 0.6967, 0.4712, 0.7283, 0.4859, 0.7283, 0.4859, 0.731, 0.4712, 0.731, 0.4712, 0.6595, 0.4859, 0.6595, 0.4859, 0.6624, 0.4712, 0.6624, 0.4712, 0.6326, 0.4859, 0.6326, 0.4859, 0.6442, 0.4712, 0.6442, 0.4717, 0.4376, 0.4872, 0.4372, 0.4859, 0.5, 0.4712, 0.5, 0.4712, 0.731, 0.4859, 0.731, 0.4859, 0.75, 0.4712, 0.75, 0.4712, 0.5, 0.4859, 0.5, 0.4859, 0.625, 0.4712, 0.625, 0.4717, 0.4353, 0.4872, 0.4348, 0.4872, 0.4372, 0.4717, 0.4376, 0.4712, 0.75, 0.4859, 0.75, 0.4865, 0.8131, 0.4716, 0.8129, 0.3708, 0.4384, 0.4717, 0.4353, 0.4717, 0.4376, 0.3709, 0.4407, 0.375, 0.75, 0.4712, 0.75, 0.4716, 0.8129, 0.375, 0.811, 0.3117, 0.669, 0.314, 0.669, 0.3142, 0.6917, 0.3119, 0.6918, 0.625, 0.669, 0.6829, 0.669, 0.6875, 0.6917, 0.625, 0.6917, 0.3119, 0.6967, 0.3142, 0.6967, 0.3141, 0.7143, 0.3118, 0.7143, 0.3116, 0.625, 0.314, 0.625, 0.314, 0.6326, 0.3116, 0.6326, 0.625, 0.625, 0.686, 0.625, 0.6876, 0.6327, 0.625, 0.6326, 0.625, 0.6942, 0.6878, 0.6942, 0.6881, 0.6966, 0.625, 0.6967, 0.625, 0.7283, 0.6862, 0.7283, 0.686, 0.731, 0.625, 0.731, 0.625, 0.6595, 0.6829, 0.6596, 0.6816, 0.6625, 0.625, 0.6624, 0.625, 0.6326, 0.6876, 0.6327, 0.6901, 0.6443, 0.625, 0.6442, 0.5, 0.75, 0.625, 0.75, 0.625, 0.811, 0.5006, 0.8134, 0.4859, 0.75, 0.5, 0.75, 0.5006, 0.8134, 0.4865, 0.8131, 0.625, 0.731, 0.686, 0.731, 0.686, 0.75, 0.625, 0.75, 0.625, 0.5, 0.686, 0.5, 0.686, 0.625, 0.625, 0.625, 0.3119, 0.6942, 0.3142, 0.6942, 0.3142, 0.6967, 0.3119, 0.6967, 0.3117, 0.7283, 0.314, 0.7283, 0.314, 0.731, 0.3116, 0.731, 0.3116, 0.6595, 0.314, 0.6595, 0.314, 0.6624, 0.3116, 0.6624, 0.3116, 0.6326, 0.314, 0.6326, 0.314, 0.6442, 0.3116, 0.6442, 0.4872, 0.4348, 0.502, 0.4343, 0.5019, 0.4367, 0.4872, 0.4372, 0.502, 0.4343, 0.625, 0.4366, 0.625, 0.439, 0.5019, 0.4367, 0.3116, 0.731, 0.314, 0.731, 0.314, 0.75, 0.3116, 0.75, 0.3116, 0.5, 0.314, 0.5, 0.314, 0.625, 0.3116, 0.625, 0.625, 0.6967, 0.6881, 0.6966, 0.687, 0.7143, 0.625, 0.7143, 0.625, 0.6624, 0.6816, 0.6625, 0.6829, 0.669, 0.625, 0.669, 0.3116, 0.6624, 0.314, 0.6624, 0.314, 0.669, 0.3117, 0.669, 0.4712, 0.6624, 0.4859, 0.6624, 0.4859, 0.669, 0.4712, 0.669, 0.6951, 0.6625, 0.7053, 0.6625, 0.7064, 0.669, 0.6961, 0.669, 0.2808, 0.6624, 0.2914, 0.6624, 0.2915, 0.669, 0.2809, 0.669, 0.2914, 0.6624, 0.3021, 0.6624, 0.3021, 0.669, 0.2915, 0.669, 0.6859, 0.6625, 0.6951, 0.6625, 0.6961, 0.669, 0.6868, 0.669, 0.2729, 0.6624, 0.2808, 0.6624, 0.2809, 0.669, 0.273, 0.669, 0.7053, 0.6625, 0.7155, 0.6625, 0.7168, 0.669, 0.7064, 0.669, 0.375, 0.6624, 0.4712, 0.6624, 0.4712, 0.669, 0.375, 0.669, 0.7451, 0.6625, 0.75, 0.6624, 0.7485, 0.6683, 0.7468, 0.669, 0.314, 0.6624, 0.375, 0.6624, 0.375, 0.669, 0.314, 0.669, 0.5, 0.6624, 0.625, 0.6624, 0.625, 0.669, 0.5, 0.669, 0.4859, 0.6624, 0.5, 0.6624, 0.5, 0.669, 0.4859, 0.669, 0.25, 0.6624, 0.25, 0.6624, 0.2501, 0.669, 0.25, 0.6699, 0.7306, 0.6625, 0.7451, 0.6625, 0.7468, 0.669, 0.7322, 0.669, 0.6816, 0.6625, 0.6859, 0.6625, 0.6868, 0.669, 0.6829, 0.669, 0.3021, 0.6624, 0.3116, 0.6624, 0.3117, 0.669, 0.3021, 0.669, 0.7231, 0.6625, 0.7306, 0.6625, 0.7322, 0.669, 0.7245, 0.669, 0.25, 0.6624, 0.265, 0.6624, 0.2651, 0.669, 0.2501, 0.669, 0.4719, 0.8551, 0.4868, 0.8556, 0.4869, 0.8637, 0.472, 0.8632, 0.4723, 0.3723, 0.4885, 0.3713, 0.4882, 0.3868, 0.4722, 0.3876, 0.25, 0.625, 0.265, 0.625, 0.265, 0.625, 0.25, 0.625, 0.2506, 0.6968, 0.2656, 0.6968, 0.2653, 0.7143, 0.2503, 0.7143, 0.2505, 0.6943, 0.2655, 0.6943, 0.2656, 0.6968, 0.2506, 0.6968, 0.25, 0.7283, 0.2651, 0.7283, 0.265, 0.731, 0.25, 0.731, 0.25, 0.6595, 0.265, 0.6595, 0.265, 0.6624, 0.25, 0.6624, 0.25, 0.6326, 0.265, 0.6326, 0.265, 0.6442, 0.25, 0.6442, 0.4885, 0.3713, 0.504, 0.3704, 0.5035, 0.386, 0.4882, 0.3868, 0.504, 0.3704, 0.625, 0.375, 0.625, 0.39, 0.5035, 0.386, 0.25, 0.731, 0.265, 0.731, 0.265, 0.75, 0.25, 0.75, 0.25, 0.5, 0.265, 0.5, 0.265, 0.625, 0.25, 0.625, 0.75, 0.5, 0.735, 0.5, 0.735, 0.5, 0.75, 0.5, 0.25, 0.625, 0.265, 0.625, 0.265, 0.625, 0.25, 0.625, 0.75, 0.5, 0.735, 0.5, 0.735, 0.5, 0.75, 0.5, 0.25, 0.625, 0.265, 0.625, 0.265, 0.6326, 0.25, 0.6326, 0.75, 0.5, 0.735, 0.5, 0.735, 0.5, 0.75, 0.5, 0.2501, 0.669, 0.2651, 0.669, 0.2655, 0.6918, 0.2505, 0.6918, 0.3666, 0.3785, 0.4723, 0.3723, 0.4722, 0.3876, 0.3676, 0.3931, 0.25, 0.625, 0.265, 0.625, 0.265, 0.625, 0.25, 0.625, 0.25, 0.625, 0.265, 0.625, 0.265, 0.625, 0.25, 0.625, 0.25, 0.625, 0.265, 0.625, 0.265, 0.625, 0.25, 0.625, 0.2729, 0.5, 0.265, 0.5, 0.265, 0.5, 0.2729, 0.5, 0.2729, 0.5, 0.265, 0.5, 0.265, 0.5, 0.2729, 0.5, 0.375, 0.8521, 0.4719, 0.8551, 0.472, 0.8632, 0.375, 0.86, 0.7245, 0.669, 0.7322, 0.669, 0.7375, 0.6916, 0.7295, 0.6917, 0.2729, 0.5, 0.265, 0.5, 0.265, 0.5, 0.2729, 0.5, 0.7305, 0.6966, 0.7387, 0.6966, 0.7368, 0.7143, 0.7288, 0.7143, 0.7271, 0.625, 0.735, 0.625, 0.735, 0.625, 0.7271, 0.625, 0.7271, 0.625, 0.735, 0.625, 0.7378, 0.6327, 0.7297, 0.6327, 0.7271, 0.625, 0.735, 0.625, 0.735, 0.625, 0.7271, 0.625, 0.2729, 0.5, 0.265, 0.5, 0.265, 0.5, 0.2729, 0.5, 0.7271, 0.625, 0.735, 0.625, 0.735, 0.625, 0.7271, 0.625, 0.7271, 0.5, 0.735, 0.5, 0.735, 0.625, 0.7271, 0.625, 0.7271, 0.731, 0.735, 0.731, 0.735, 0.75, 0.7271, 0.75, 0.4868, 0.8556, 0.501, 0.856, 0.5011, 0.8642, 0.4869, 0.8637, 0.501, 0.856, 0.625, 0.8521, 0.625, 0.86, 0.5011, 0.8642, 0.7297, 0.6327, 0.7378, 0.6327, 0.7422, 0.6444, 0.7338, 0.6444, 0.7248, 0.6596, 0.7325, 0.6596, 0.7306, 0.6625, 0.7231, 0.6625, 0.7273, 0.7283, 0.7353, 0.7283, 0.735, 0.731, 0.7271, 0.731, 0.73, 0.6941, 0.7381, 0.6941, 0.7387, 0.6966, 0.7305, 0.6966, 0.2729, 0.5, 0.265, 0.5, 0.265, 0.5, 0.2729, 0.5, 0.7288, 0.7143, 0.7368, 0.7143, 0.7356, 0.7255, 0.7276, 0.7256, 0.2503, 0.7143, 0.2653, 0.7143, 0.2651, 0.7256, 0.2501, 0.7256, 0.3118, 0.7143, 0.3141, 0.7143, 0.314, 0.7256, 0.3117, 0.7256, 0.625, 0.7143, 0.687, 0.7143, 0.6864, 0.7256, 0.625, 0.7256, 0.4712, 0.7143, 0.4859, 0.7143, 0.4859, 0.7256, 0.4712, 0.7256, 0.6991, 0.7143, 0.7099, 0.7143, 0.709, 0.7256, 0.6983, 0.7256, 0.281, 0.7143, 0.2916, 0.7143, 0.2915, 0.7256, 0.2809, 0.7256, 0.2916, 0.7143, 0.3022, 0.7143, 0.3021, 0.7256, 0.2915, 0.7256, 0.6894, 0.7143, 0.6991, 0.7143, 0.6983, 0.7256, 0.6887, 0.7256, 0.7099, 0.7143, 0.7207, 0.7143, 0.7197, 0.7256, 0.709, 0.7256, 0.2732, 0.7143, 0.281, 0.7143, 0.2809, 0.7256, 0.273, 0.7256, 0.375, 0.7143, 0.4712, 0.7143, 0.4712, 0.7256, 0.375, 0.7256, 0.3022, 0.7143, 0.3118, 0.7143, 0.3117, 0.7256, 0.3021, 0.7256, 0.687, 0.7143, 0.6894, 0.7143, 0.6887, 0.7256, 0.6864, 0.7256, 0.25, 0.7143, 0.2503, 0.7143, 0.2501, 0.7256, 0.25, 0.725, 0.7368, 0.7143, 0.7521, 0.7143, 0.7507, 0.7255, 0.7356, 0.7255, 0.3141, 0.7143, 0.375, 0.7143, 0.375, 0.7256, 0.314, 0.7256, 0.5, 0.7143, 0.625, 0.7143, 0.625, 0.7256, 0.5, 0.7256, 0.4859, 0.7143, 0.5, 0.7143, 0.5, 0.7256, 0.4859, 0.7256, 0.2809, 0.7283, 0.2809, 0.7256, 0.2809, 0.7256, 0.2809, 0.7283, 0.2729, 0.731, 0.2808, 0.731, 0.2808, 0.731, 0.2729, 0.731, 0.2651, 0.7283, 0.265, 0.731, 0.265, 0.731, 0.2651, 0.7283, 0.273, 0.7256, 0.2651, 0.7256, 0.2651, 0.7256, 0.273, 0.7256, 0.273, 0.7256, 0.2651, 0.7256, 0.2651, 0.7256, 0.273, 0.7256, 0.2651, 0.7283, 0.265, 0.731, 0.265, 0.731, 0.2651, 0.7283, 0.2729, 0.731, 0.2808, 0.731, 0.2808, 0.731, 0.2729, 0.731, 0.2809, 0.7283, 0.2809, 0.7256, 0.2809, 0.7256, 0.2809, 0.7283, 0.2809, 0.7283, 0.2809, 0.7256, 0.2809, 0.7256, 0.2809, 0.7283, 0.2729, 0.731, 0.2808, 0.731, 0.2808, 0.731, 0.2729, 0.731, 0.2651, 0.7283, 0.265, 0.731, 0.265, 0.731, 0.2651, 0.7283, 0.273, 0.7256, 0.2651, 0.7256, 0.2651, 0.7256, 0.273, 0.7256, 0.2651, 0.7283, 0.2651, 0.7256, 0.2651, 0.7256, 0.2651, 0.7283, 0.265, 0.731, 0.265, 0.731, 0.265, 0.731, 0.265, 0.731, 0.2651, 0.7256, 0.2651, 0.7256, 0.2651, 0.7256, 0.2651, 0.7256, 0.2651, 0.7283, 0.265, 0.731, 0.265, 0.731, 0.2651, 0.7283, 0.2651, 0.7283, 0.265, 0.731, 0.265, 0.731, 0.2651, 0.7283, 0.2651, 0.7256, 0.2651, 0.7256, 0.2651, 0.7256, 0.2651, 0.7256, 0.265, 0.731, 0.265, 0.731, 0.265, 0.731, 0.265, 0.731, 0.2651, 0.7283, 0.2651, 0.7256, 0.2651, 0.7256, 0.2651, 0.7283, 0.2651, 0.7283, 0.265, 0.731, 0.265, 0.731, 0.2651, 0.7283, 0.2651, 0.7256, 0.2651, 0.7256, 0.2651, 0.7256, 0.2651, 0.7256, 0.265, 0.731, 0.265, 0.731, 0.265, 0.731, 0.265, 0.731, 0.2651, 0.7283, 0.2651, 0.7256, 0.2651, 0.7256, 0.2651, 0.7283, 0.2809, 0.7283, 0.2809, 0.7256, 0.2809, 0.7256, 0.2809, 0.7283, 0.2729, 0.731, 0.2808, 0.731, 0.2808, 0.731, 0.2729, 0.731, 0.2651, 0.7283, 0.265, 0.731, 0.265, 0.731, 0.2651, 0.7283, 0.273, 0.7256, 0.2651, 0.7256, 0.2651, 0.7256, 0.273, 0.7256, 0.2809, 0.7283, 0.2809, 0.7256, 0.2809, 0.7256, 0.2809, 0.7283, 0.2729, 0.731, 0.2808, 0.731, 0.2808, 0.731, 0.2729, 0.731, 0.2651, 0.7283, 0.265, 0.731, 0.265, 0.731, 0.2651, 0.7283, 0.273, 0.7256, 0.2651, 0.7256, 0.2651, 0.7256, 0.273, 0.7256, 0.2651, 0.7256, 0.2651, 0.7283, 0.2651, 0.7283, 0.2651, 0.7256, 0.2808, 0.731, 0.2809, 0.7283, 0.2809, 0.7283, 0.2808, 0.731, 0.2651, 0.7256, 0.2651, 0.7283, 0.2651, 0.7283, 0.2651, 0.7256, 0.2808, 0.731, 0.2809, 0.7283, 0.2809, 0.7283, 0.2808, 0.731, 0.265, 0.731, 0.2651, 0.7283, 0.2651, 0.7283, 0.265, 0.731, 0.2651, 0.7256, 0.2651, 0.7283, 0.2651, 0.7283, 0.2651, 0.7256, 0.265, 0.731, 0.2651, 0.7283, 0.2651, 0.7283, 0.265, 0.731, 0.2651, 0.7256, 0.2651, 0.7283, 0.2651, 0.7283, 0.2651, 0.7256, 0.2651, 0.7256, 0.2651, 0.7283, 0.2651, 0.7283, 0.2651, 0.7256, 0.265, 0.731, 0.2651, 0.7283, 0.2651, 0.7283, 0.265, 0.731, 0.2651, 0.7256, 0.2651, 0.7283, 0.2651, 0.7283, 0.2651, 0.7256, 0.2808, 0.731, 0.2809, 0.7283, 0.2809, 0.7283, 0.2808, 0.731, 0.2808, 0.731, 0.2809, 0.7283, 0.2809, 0.7283, 0.2808, 0.731, 0.2651, 0.7256, 0.2651, 0.7283, 0.2651, 0.7283, 0.2651, 0.7256, 0.2651, 0.7256, 0.2651, 0.7283, 0.2651, 0.7283, 0.2651, 0.7256, 0.2808, 0.731, 0.2809, 0.7283, 0.2809, 0.7283, 0.2808, 0.731, 0.7276, 0.7256, 0.7356, 0.7255, 0.7353, 0.7283, 0.7273, 0.7283, 0.2501, 0.7256, 0.2651, 0.7256, 0.2651, 0.7283, 0.25, 0.7283, 0.3117, 0.7256, 0.314, 0.7256, 0.314, 0.7283, 0.3117, 0.7283, 0.625, 0.7256, 0.6864, 0.7256, 0.6862, 0.7283, 0.625, 0.7283, 0.4712, 0.7256, 0.4859, 0.7256, 0.4859, 0.7283, 0.4712, 0.7283, 0.6983, 0.7256, 0.709, 0.7256, 0.7088, 0.7283, 0.6981, 0.7283, 0.2809, 0.7256, 0.2915, 0.7256, 0.2915, 0.7283, 0.2809, 0.7283, 0.2915, 0.7256, 0.3021, 0.7256, 0.3021, 0.7283, 0.2915, 0.7283, 0.6887, 0.7256, 0.6983, 0.7256, 0.6981, 0.7283, 0.6885, 0.7283, 0.709, 0.7256, 0.7197, 0.7256, 0.7194, 0.7283, 0.7088, 0.7283, 0.273, 0.7256, 0.2809, 0.7256, 0.2809, 0.7283, 0.273, 0.7283, 0.375, 0.7256, 0.4712, 0.7256, 0.4712, 0.7283, 0.375, 0.7283, 0.3021, 0.7256, 0.3117, 0.7256, 0.3117, 0.7283, 0.3021, 0.7283, 0.6864, 0.7256, 0.6887, 0.7256, 0.6885, 0.7283, 0.6862, 0.7283, 0.25, 0.725, 0.2501, 0.7256, 0.25, 0.7283, 0.25, 0.728, 0.7356, 0.7255, 0.7507, 0.7255, 0.7503, 0.7283, 0.7353, 0.7283, 0.314, 0.7256, 0.375, 0.7256, 0.375, 0.7283, 0.314, 0.7283, 0.5, 0.7256, 0.625, 0.7256, 0.625, 0.7283, 0.5, 0.7283, 0.4859, 0.7256, 0.5, 0.7256, 0.5, 0.7283, 0.4859, 0.7283, 0.2808, 0.731, 0.2809, 0.7283, 0.2809, 0.7283, 0.2808, 0.731, 0.2651, 0.7256, 0.2651, 0.7283, 0.2651, 0.7283, 0.2651, 0.7256, 0.265, 0.731, 0.265, 0.731, 0.265, 0.731, 0.265, 0.731, 0.2651, 0.7256, 0.2651, 0.7256, 0.2651, 0.7256, 0.2651, 0.7256, 0.265, 0.731, 0.265, 0.731, 0.265, 0.731, 0.265, 0.731, 0.2651, 0.7256, 0.2651, 0.7256, 0.2651, 0.7256, 0.2651, 0.7256, 0.2651, 0.7256, 0.2651, 0.7256, 0.2651, 0.7256, 0.2651, 0.7256, 0.265, 0.731, 0.265, 0.731, 0.265, 0.731, 0.265, 0.731, 0.273, 0.7256, 0.2651, 0.7256, 0.2651, 0.7256, 0.273, 0.7256, 0.2651, 0.7283, 0.265, 0.731, 0.265, 0.731, 0.2651, 0.7283, 0.2729, 0.731, 0.2808, 0.731, 0.2808, 0.731, 0.2729, 0.731, 0.2809, 0.7283, 0.2809, 0.7256, 0.2809, 0.7256, 0.2809, 0.7283, 0.2808, 0.731, 0.2809, 0.7283, 0.2809, 0.7283, 0.2808, 0.731, 0.2651, 0.7256, 0.2651, 0.7283, 0.2651, 0.7283, 0.2651, 0.7256, 0.273, 0.7256, 0.2651, 0.7256, 0.2651, 0.7256, 0.273, 0.7256, 0.2651, 0.7283, 0.265, 0.731, 0.265, 0.731, 0.2651, 0.7283, 0.2729, 0.731, 0.2808, 0.731, 0.2808, 0.731, 0.2729, 0.731, 0.2809, 0.7283, 0.2809, 0.7256, 0.2809, 0.7256, 0.2809, 0.7283, 0.2812, 0.6943, 0.2812, 0.6918, 0.2812, 0.6918, 0.2812, 0.6943, 0.2734, 0.6968, 0.2813, 0.6968, 0.2813, 0.6968, 0.2734, 0.6968, 0.2733, 0.6918, 0.2655, 0.6918, 0.2655, 0.6918, 0.2733, 0.6918, 0.2655, 0.6943, 0.2656, 0.6968, 0.2656, 0.6968, 0.2655, 0.6943, 0.2655, 0.6943, 0.2656, 0.6968, 0.2656, 0.6968, 0.2655, 0.6943, 0.2733, 0.6918, 0.2655, 0.6918, 0.2655, 0.6918, 0.2733, 0.6918, 0.2734, 0.6968, 0.2813, 0.6968, 0.2813, 0.6968, 0.2734, 0.6968, 0.2812, 0.6943, 0.2812, 0.6918, 0.2812, 0.6918, 0.2812, 0.6943, 0.2812, 0.6943, 0.2812, 0.6918, 0.2812, 0.6918, 0.2812, 0.6943, 0.2734, 0.6968, 0.2813, 0.6968, 0.2813, 0.6968, 0.2734, 0.6968, 0.2733, 0.6918, 0.2655, 0.6918, 0.2655, 0.6918, 0.2733, 0.6918, 0.2655, 0.6943, 0.2656, 0.6968, 0.2656, 0.6968, 0.2655, 0.6943, 0.2812, 0.6943, 0.2812, 0.6918, 0.2812, 0.6918, 0.2812, 0.6943, 0.2734, 0.6968, 0.2813, 0.6968, 0.2813, 0.6968, 0.2734, 0.6968, 0.2733, 0.6918, 0.2655, 0.6918, 0.2655, 0.6918, 0.2733, 0.6918, 0.2655, 0.6943, 0.2656, 0.6968, 0.2656, 0.6968, 0.2655, 0.6943, 0.2655, 0.6943, 0.2656, 0.6968, 0.2656, 0.6968, 0.2655, 0.6943, 0.2733, 0.6918, 0.2655, 0.6918, 0.2655, 0.6918, 0.2733, 0.6918, 0.2734, 0.6968, 0.2813, 0.6968, 0.2813, 0.6968, 0.2734, 0.6968, 0.2812, 0.6943, 0.2812, 0.6918, 0.2812, 0.6918, 0.2812, 0.6943, 0.2655, 0.6943, 0.2656, 0.6968, 0.2656, 0.6968, 0.2655, 0.6943, 0.2733, 0.6918, 0.2655, 0.6918, 0.2655, 0.6918, 0.2733, 0.6918, 0.2734, 0.6968, 0.2813, 0.6968, 0.2813, 0.6968, 0.2734, 0.6968, 0.2812, 0.6943, 0.2812, 0.6918, 0.2812, 0.6918, 0.2812, 0.6943, 0.2656, 0.6968, 0.2734, 0.6968, 0.2734, 0.6968, 0.2656, 0.6968, 0.2812, 0.6918, 0.2733, 0.6918, 0.2733, 0.6918, 0.2812, 0.6918, 0.2656, 0.6968, 0.2734, 0.6968, 0.2734, 0.6968, 0.2656, 0.6968, 0.2812, 0.6918, 0.2733, 0.6918, 0.2733, 0.6918, 0.2812, 0.6918, 0.2812, 0.6918, 0.2733, 0.6918, 0.2733, 0.6918, 0.2812, 0.6918, 0.2656, 0.6968, 0.2734, 0.6968, 0.2734, 0.6968, 0.2656, 0.6968, 0.2812, 0.6918, 0.2733, 0.6918, 0.2733, 0.6918, 0.2812, 0.6918, 0.2656, 0.6968, 0.2734, 0.6968, 0.2734, 0.6968, 0.2656, 0.6968, 0.2656, 0.6968, 0.2734, 0.6968, 0.2734, 0.6968, 0.2656, 0.6968, 0.2812, 0.6918, 0.2733, 0.6918, 0.2733, 0.6918, 0.2812, 0.6918, 0.2812, 0.6918, 0.2733, 0.6918, 0.2733, 0.6918, 0.2812, 0.6918, 0.2656, 0.6968, 0.2734, 0.6968, 0.2734, 0.6968, 0.2656, 0.6968, 0.265, 0.731, 0.2729, 0.731, 0.2729, 0.731, 0.265, 0.731, 0.2809, 0.7256, 0.273, 0.7256, 0.273, 0.7256, 0.2809, 0.7256, 0.265, 0.731, 0.2729, 0.731, 0.2729, 0.731, 0.265, 0.731, 0.2809, 0.7256, 0.273, 0.7256, 0.273, 0.7256, 0.2809, 0.7256, 0.2651, 0.7256, 0.273, 0.7256, 0.273, 0.7283, 0.2651, 0.7283, 0.7197, 0.7256, 0.7276, 0.7256, 0.7273, 0.7283, 0.7194, 0.7283, 0.2809, 0.7256, 0.273, 0.7256, 0.273, 0.7256, 0.2809, 0.7256, 0.265, 0.731, 0.2729, 0.731, 0.2729, 0.731, 0.265, 0.731, 0.2809, 0.7256, 0.273, 0.7256, 0.273, 0.7256, 0.2809, 0.7256, 0.265, 0.731, 0.2729, 0.731, 0.2729, 0.731, 0.265, 0.731, 0.2809, 0.7256, 0.273, 0.7256, 0.273, 0.7256, 0.2809, 0.7256, 0.265, 0.731, 0.2729, 0.731, 0.2729, 0.731, 0.265, 0.731, 0.265, 0.731, 0.2729, 0.731, 0.2729, 0.731, 0.265, 0.731, 0.2809, 0.7256, 0.273, 0.7256, 0.273, 0.7256, 0.2809, 0.7256, 0.2809, 0.7256, 0.273, 0.7256, 0.273, 0.7256, 0.2809, 0.7256, 0.265, 0.731, 0.2729, 0.731, 0.2729, 0.731, 0.265, 0.731, 0.2653, 0.7143, 0.2732, 0.7143, 0.273, 0.7256, 0.2651, 0.7256, 0.7207, 0.7143, 0.7288, 0.7143, 0.7276, 0.7256, 0.7197, 0.7256, 0.2808, 0.5, 0.2729, 0.5, 0.2729, 0.5, 0.2808, 0.5, 0.7219, 0.6941, 0.73, 0.6941, 0.7305, 0.6966, 0.7224, 0.6966, 0.7194, 0.7283, 0.7273, 0.7283, 0.7271, 0.731, 0.7192, 0.731, 0.717, 0.6596, 0.7248, 0.6596, 0.7231, 0.6625, 0.7155, 0.6625, 0.7216, 0.6327, 0.7297, 0.6327, 0.7338, 0.6444, 0.7254, 0.6444, 0.5009, 0.8478, 0.625, 0.8442, 0.625, 0.8521, 0.501, 0.856, 0.4867, 0.8474, 0.5009, 0.8478, 0.501, 0.856, 0.4868, 0.8556, 0.7192, 0.731, 0.7271, 0.731, 0.7271, 0.75, 0.7192, 0.75, 0.7192, 0.5, 0.7271, 0.5, 0.7271, 0.625, 0.7192, 0.625, 0.7192, 0.625, 0.7271, 0.625, 0.7271, 0.625, 0.7192, 0.625, 0.2808, 0.5, 0.2729, 0.5, 0.2729, 0.5, 0.2808, 0.5, 0.7192, 0.625, 0.7271, 0.625, 0.7271, 0.625, 0.7192, 0.625, 0.7192, 0.625, 0.7271, 0.625, 0.7297, 0.6327, 0.7216, 0.6327, 0.7192, 0.625, 0.7271, 0.625, 0.7271, 0.625, 0.7192, 0.625, 0.7224, 0.6966, 0.7305, 0.6966, 0.7288, 0.7143, 0.7207, 0.7143, 0.2808, 0.5, 0.2729, 0.5, 0.2729, 0.5, 0.2808, 0.5, 0.7168, 0.669, 0.7245, 0.669, 0.7295, 0.6917, 0.7214, 0.6917, 0.375, 0.8442, 0.4719, 0.847, 0.4719, 0.8551, 0.375, 0.8521, 0.2808, 0.5, 0.2729, 0.5, 0.2729, 0.5, 0.2808, 0.5, 0.2808, 0.5, 0.2729, 0.5, 0.2729, 0.5, 0.2808, 0.5, 0.4719, 0.847, 0.4867, 0.8474, 0.4868, 0.8556, 0.4719, 0.8551, 0.7155, 0.6625, 0.7231, 0.6625, 0.7245, 0.669, 0.7168, 0.669, 0.265, 0.6624, 0.2729, 0.6624, 0.273, 0.669, 0.2651, 0.669, 0.4722, 0.3876, 0.4882, 0.3868, 0.488, 0.3949, 0.4721, 0.3957, 0.265, 0.625, 0.2729, 0.625, 0.2729, 0.625, 0.265, 0.625, 0.2656, 0.6968, 0.2734, 0.6968, 0.2732, 0.7143, 0.2653, 0.7143, 0.2655, 0.6943, 0.2734, 0.6943, 0.2734, 0.6968, 0.2656, 0.6968, 0.2651, 0.7283, 0.273, 0.7283, 0.2729, 0.731, 0.265, 0.731, 0.265, 0.6595, 0.2729, 0.6595, 0.2729, 0.6624, 0.265, 0.6624, 0.265, 0.6326, 0.2729, 0.6326, 0.2729, 0.6442, 0.265, 0.6442, 0.4882, 0.3868, 0.5035, 0.386, 0.5032, 0.3942, 0.488, 0.3949, 0.5035, 0.386, 0.625, 0.39, 0.625, 0.3979, 0.5032, 0.3942, 0.265, 0.731, 0.2729, 0.731, 0.2729, 0.75, 0.265, 0.75, 0.265, 0.5, 0.2729, 0.5, 0.2729, 0.625, 0.265, 0.625, 0.735, 0.5, 0.7271, 0.5, 0.7271, 0.5, 0.735, 0.5, 0.265, 0.625, 0.2729, 0.625, 0.2729, 0.625, 0.265, 0.625, 0.735, 0.5, 0.7271, 0.5, 0.7271, 0.5, 0.735, 0.5, 0.265, 0.625, 0.2729, 0.625, 0.2729, 0.6326, 0.265, 0.6326, 0.735, 0.5, 0.7271, 0.5, 0.7271, 0.5, 0.735, 0.5, 0.2651, 0.669, 0.273, 0.669, 0.2733, 0.6918, 0.2655, 0.6918, 0.3676, 0.3931, 0.4722, 0.3876, 0.4721, 0.3957, 0.3682, 0.4008, 0.265, 0.625, 0.2729, 0.625, 0.2729, 0.625, 0.265, 0.625, 0.265, 0.625, 0.2729, 0.625, 0.2729, 0.625, 0.265, 0.625, 0.265, 0.625, 0.2729, 0.625, 0.2729, 0.625, 0.265, 0.625, 0.2655, 0.6918, 0.2733, 0.6918, 0.2734, 0.6943, 0.2655, 0.6943, 0.7214, 0.6917, 0.7295, 0.6917, 0.73, 0.6941, 0.7219, 0.6941, 0.2813, 0.6968, 0.2812, 0.6943, 0.2812, 0.6943, 0.2813, 0.6968, 0.2655, 0.6918, 0.2655, 0.6943, 0.2655, 0.6943, 0.2655, 0.6918, 0.2813, 0.6968, 0.2812, 0.6943, 0.2812, 0.6943, 0.2813, 0.6968, 0.2655, 0.6918, 0.2655, 0.6943, 0.2655, 0.6943, 0.2655, 0.6918, 0.2655, 0.6918, 0.2655, 0.6943, 0.2655, 0.6943, 0.2655, 0.6918, 0.2813, 0.6968, 0.2812, 0.6943, 0.2812, 0.6943, 0.2813, 0.6968, 0.2655, 0.6918, 0.2655, 0.6943, 0.2655, 0.6943, 0.2655, 0.6918, 0.2813, 0.6968, 0.2812, 0.6943, 0.2812, 0.6943, 0.2813, 0.6968, 0.2813, 0.6968, 0.2812, 0.6943, 0.2812, 0.6943, 0.2813, 0.6968, 0.2655, 0.6918, 0.2655, 0.6943, 0.2655, 0.6943, 0.2655, 0.6918, 0.2655, 0.6918, 0.2655, 0.6943, 0.2655, 0.6943, 0.2655, 0.6918, 0.2813, 0.6968, 0.2812, 0.6943, 0.2812, 0.6943, 0.2813, 0.6968, 0.7295, 0.6917, 0.7375, 0.6916, 0.7381, 0.6941, 0.73, 0.6941, 0.2505, 0.6918, 0.2655, 0.6918, 0.2655, 0.6943, 0.2505, 0.6943, 0.3119, 0.6918, 0.3142, 0.6917, 0.3142, 0.6942, 0.3119, 0.6942, 0.625, 0.6917, 0.6875, 0.6917, 0.6878, 0.6942, 0.625, 0.6942, 0.4712, 0.6917, 0.4859, 0.6917, 0.4859, 0.6942, 0.4712, 0.6942, 0.6996, 0.6917, 0.7105, 0.6917, 0.711, 0.6941, 0.7, 0.6942, 0.2812, 0.6918, 0.2918, 0.6918, 0.2918, 0.6943, 0.2812, 0.6943, 0.2918, 0.6918, 0.3024, 0.6918, 0.3024, 0.6943, 0.2918, 0.6943, 0.6898, 0.6917, 0.6996, 0.6917, 0.7, 0.6942, 0.6902, 0.6942, 0.7105, 0.6917, 0.7214, 0.6917, 0.7219, 0.6941, 0.711, 0.6941, 0.2733, 0.6918, 0.2812, 0.6918, 0.2812, 0.6943, 0.2734, 0.6943, 0.375, 0.6917, 0.4712, 0.6917, 0.4712, 0.6942, 0.375, 0.6942, 0.3024, 0.6918, 0.3119, 0.6918, 0.3119, 0.6942, 0.3024, 0.6943, 0.6875, 0.6917, 0.6898, 0.6917, 0.6902, 0.6942, 0.6878, 0.6942, 0.7375, 0.6916, 0.7529, 0.6916, 0.7536, 0.6941, 0.7381, 0.6941, 0.25, 0.6917, 0.2505, 0.6918, 0.2505, 0.6943, 0.25, 0.6942, 0.4859, 0.6917, 0.5, 0.6917, 0.5, 0.6942, 0.4859, 0.6942, 0.5, 0.6917, 0.625, 0.6917, 0.625, 0.6942, 0.5, 0.6942, 0.3142, 0.6917, 0.375, 0.6917, 0.375, 0.6942, 0.3142, 0.6942, 0.7529, 0.6916, 0.7529, 0.6917, 0.7536, 0.6941, 0.7536, 0.6941, 0.2813, 0.6968, 0.2812, 0.6943, 0.2812, 0.6943, 0.2813, 0.6968, 0.2655, 0.6918, 0.2655, 0.6943, 0.2655, 0.6943, 0.2655, 0.6918, 0.2656, 0.6968, 0.2734, 0.6968, 0.2734, 0.6968, 0.2656, 0.6968, 0.2812, 0.6918, 0.2733, 0.6918, 0.2733, 0.6918, 0.2812, 0.6918, 0.2655, 0.6943, 0.2656, 0.6968, 0.2656, 0.6968, 0.2655, 0.6943, 0.2733, 0.6918, 0.2655, 0.6918, 0.2655, 0.6918, 0.2733, 0.6918, 0.2734, 0.6968, 0.2813, 0.6968, 0.2813, 0.6968, 0.2734, 0.6968, 0.2812, 0.6943, 0.2812, 0.6918, 0.2812, 0.6918, 0.2812, 0.6943, 0.2813, 0.6968, 0.2812, 0.6943, 0.2812, 0.6943, 0.2813, 0.6968, 0.2655, 0.6918, 0.2655, 0.6943, 0.2655, 0.6943, 0.2655, 0.6918, 0.2656, 0.6968, 0.2734, 0.6968, 0.2734, 0.6968, 0.2656, 0.6968, 0.2812, 0.6918, 0.2733, 0.6918, 0.2733, 0.6918, 0.2812, 0.6918, 0.2655, 0.6943, 0.2656, 0.6968, 0.2656, 0.6968, 0.2655, 0.6943, 0.2733, 0.6918, 0.2655, 0.6918, 0.2655, 0.6918, 0.2733, 0.6918, 0.2734, 0.6968, 0.2813, 0.6968, 0.2813, 0.6968, 0.2734, 0.6968, 0.2812, 0.6943, 0.2812, 0.6918, 0.2812, 0.6918, 0.2812, 0.6943, 0.2813, 0.6968, 0.2812, 0.6943, 0.2812, 0.6943, 0.2813, 0.6968, 0.2655, 0.6918, 0.2655, 0.6943, 0.2655, 0.6943, 0.2655, 0.6918, 0.2656, 0.6968, 0.2734, 0.6968, 0.2734, 0.6968, 0.2656, 0.6968, 0.2812, 0.6918, 0.2733, 0.6918, 0.2733, 0.6918, 0.2812, 0.6918, 0.2655, 0.6943, 0.2656, 0.6968, 0.2656, 0.6968, 0.2655, 0.6943, 0.2733, 0.6918, 0.2655, 0.6918, 0.2655, 0.6918, 0.2733, 0.6918, 0.2734, 0.6968, 0.2813, 0.6968, 0.2813, 0.6968, 0.2734, 0.6968, 0.2812, 0.6943, 0.2812, 0.6918, 0.2812, 0.6918, 0.2812, 0.6943, 0.265, 0.6442, 0.2729, 0.6442, 0.2729, 0.6567, 0.265, 0.6567, 0.7254, 0.6444, 0.7338, 0.6444, 0.7264, 0.6568, 0.7186, 0.6568, 0.7338, 0.6444, 0.7422, 0.6444, 0.7343, 0.6568, 0.7264, 0.6568, 0.25, 0.6442, 0.265, 0.6442, 0.265, 0.6567, 0.25, 0.6567, 0.3116, 0.6442, 0.314, 0.6442, 0.314, 0.6567, 0.3116, 0.6567, 0.625, 0.6442, 0.6901, 0.6443, 0.6843, 0.6568, 0.625, 0.6567, 0.4712, 0.6442, 0.4859, 0.6442, 0.4859, 0.6567, 0.4712, 0.6567, 0.7027, 0.6444, 0.7141, 0.6444, 0.708, 0.6568, 0.6975, 0.6567, 0.2808, 0.6442, 0.2914, 0.6442, 0.2914, 0.6567, 0.2808, 0.6567, 0.2914, 0.6442, 0.3021, 0.6442, 0.3021, 0.6567, 0.2914, 0.6567, 0.6925, 0.6443, 0.7027, 0.6444, 0.6975, 0.6567, 0.688, 0.6567, 0.7141, 0.6444, 0.7254, 0.6444, 0.7186, 0.6568, 0.708, 0.6568, 0.2729, 0.6442, 0.2808, 0.6442, 0.2808, 0.6567, 0.2729, 0.6567, 0.375, 0.6442, 0.4712, 0.6442, 0.4712, 0.6567, 0.375, 0.6567, 0.3021, 0.6442, 0.3116, 0.6442, 0.3116, 0.6567, 0.3021, 0.6567, 0.6901, 0.6443, 0.6925, 0.6443, 0.688, 0.6567, 0.6843, 0.6568, 0.25, 0.6442, 0.25, 0.6442, 0.25, 0.6567, 0.25, 0.6567, 0.7422, 0.6444, 0.7582, 0.6445, 0.7492, 0.6568, 0.7343, 0.6568, 0.7582, 0.6445, 0.75, 0.6442, 0.7488, 0.6567, 0.7492, 0.6568, 0.314, 0.6442, 0.375, 0.6442, 0.375, 0.6567, 0.314, 0.6567, 0.5, 0.6442, 0.625, 0.6442, 0.625, 0.6567, 0.5, 0.6567, 0.4859, 0.6442, 0.5, 0.6442, 0.5, 0.6567, 0.4859, 0.6567, 0.2808, 0.6595, 0.2808, 0.6567, 0.2808, 0.6567, 0.2808, 0.6595, 0.265, 0.6624, 0.2729, 0.6624, 0.2729, 0.6624, 0.265, 0.6624, 0.265, 0.6595, 0.265, 0.6624, 0.265, 0.6624, 0.265, 0.6595, 0.2729, 0.6624, 0.2808, 0.6624, 0.2808, 0.6624, 0.2729, 0.6624, 0.2729, 0.6567, 0.265, 0.6567, 0.265, 0.6567, 0.2729, 0.6567, 0.2808, 0.6567, 0.2729, 0.6567, 0.2729, 0.6567, 0.2808, 0.6567, 0.2808, 0.6567, 0.2729, 0.6567, 0.2729, 0.6567, 0.2808, 0.6567, 0.2729, 0.6567, 0.265, 0.6567, 0.265, 0.6567, 0.2729, 0.6567, 0.2729, 0.6624, 0.2808, 0.6624, 0.2808, 0.6624, 0.2729, 0.6624, 0.265, 0.6595, 0.265, 0.6624, 0.265, 0.6624, 0.265, 0.6595, 0.265, 0.6624, 0.2729, 0.6624, 0.2729, 0.6624, 0.265, 0.6624, 0.2808, 0.6595, 0.2808, 0.6567, 0.2808, 0.6567, 0.2808, 0.6595, 0.2808, 0.6595, 0.2808, 0.6567, 0.2808, 0.6567, 0.2808, 0.6595, 0.265, 0.6624, 0.2729, 0.6624, 0.2729, 0.6624, 0.265, 0.6624, 0.265, 0.6595, 0.265, 0.6624, 0.265, 0.6624, 0.265, 0.6595, 0.2729, 0.6624, 0.2808, 0.6624, 0.2808, 0.6624, 0.2729, 0.6624, 0.2729, 0.6567, 0.265, 0.6567, 0.265, 0.6567, 0.2729, 0.6567, 0.2808, 0.6567, 0.2729, 0.6567, 0.2729, 0.6567, 0.2808, 0.6567, 0.2808, 0.6595, 0.2808, 0.6567, 0.2808, 0.6567, 0.2808, 0.6595, 0.265, 0.6624, 0.2729, 0.6624, 0.2729, 0.6624, 0.265, 0.6624, 0.265, 0.6595, 0.265, 0.6624, 0.265, 0.6624, 0.265, 0.6595, 0.2729, 0.6624, 0.2808, 0.6624, 0.2808, 0.6624, 0.2729, 0.6624, 0.2729, 0.6567, 0.265, 0.6567, 0.265, 0.6567, 0.2729, 0.6567, 0.2808, 0.6567, 0.2729, 0.6567, 0.2729, 0.6567, 0.2808, 0.6567, 0.2808, 0.6567, 0.2729, 0.6567, 0.2729, 0.6567, 0.2808, 0.6567, 0.2729, 0.6567, 0.265, 0.6567, 0.265, 0.6567, 0.2729, 0.6567, 0.2729, 0.6624, 0.2808, 0.6624, 0.2808, 0.6624, 0.2729, 0.6624, 0.265, 0.6595, 0.265, 0.6624, 0.265, 0.6624, 0.265, 0.6595, 0.265, 0.6624, 0.2729, 0.6624, 0.2729, 0.6624, 0.265, 0.6624, 0.2808, 0.6595, 0.2808, 0.6567, 0.2808, 0.6567, 0.2808, 0.6595, 0.2808, 0.6567, 0.2729, 0.6567, 0.2729, 0.6567, 0.2808, 0.6567, 0.2729, 0.6567, 0.265, 0.6567, 0.265, 0.6567, 0.2729, 0.6567, 0.2729, 0.6624, 0.2808, 0.6624, 0.2808, 0.6624, 0.2729, 0.6624, 0.265, 0.6595, 0.265, 0.6624, 0.265, 0.6624, 0.265, 0.6595, 0.265, 0.6624, 0.2729, 0.6624, 0.2729, 0.6624, 0.265, 0.6624, 0.2808, 0.6595, 0.2808, 0.6567, 0.2808, 0.6567, 0.2808, 0.6595, 0.2808, 0.6624, 0.2808, 0.6595, 0.2808, 0.6595, 0.2808, 0.6624, 0.265, 0.6567, 0.265, 0.6595, 0.265, 0.6595, 0.265, 0.6567, 0.2808, 0.6624, 0.2808, 0.6595, 0.2808, 0.6595, 0.2808, 0.6624, 0.265, 0.6567, 0.265, 0.6595, 0.265, 0.6595, 0.265, 0.6567, 0.265, 0.6567, 0.265, 0.6595, 0.265, 0.6595, 0.265, 0.6567, 0.2808, 0.6624, 0.2808, 0.6595, 0.2808, 0.6595, 0.2808, 0.6624, 0.265, 0.6567, 0.265, 0.6595, 0.265, 0.6595, 0.265, 0.6567, 0.2808, 0.6624, 0.2808, 0.6595, 0.2808, 0.6595, 0.2808, 0.6624, 0.2808, 0.6624, 0.2808, 0.6595, 0.2808, 0.6595, 0.2808, 0.6624, 0.265, 0.6567, 0.265, 0.6595, 0.265, 0.6595, 0.265, 0.6567, 0.265, 0.6567, 0.265, 0.6595, 0.265, 0.6595, 0.265, 0.6567, 0.2808, 0.6624, 0.2808, 0.6595, 0.2808, 0.6595, 0.2808, 0.6624, 0.265, 0.6567, 0.2729, 0.6567, 0.2729, 0.6595, 0.265, 0.6595, 0.7186, 0.6568, 0.7264, 0.6568, 0.7248, 0.6596, 0.717, 0.6596, 0.7264, 0.6568, 0.7343, 0.6568, 0.7325, 0.6596, 0.7248, 0.6596, 0.25, 0.6567, 0.265, 0.6567, 0.265, 0.6595, 0.25, 0.6595, 0.3116, 0.6567, 0.314, 0.6567, 0.314, 0.6595, 0.3116, 0.6595, 0.625, 0.6567, 0.6843, 0.6568, 0.6829, 0.6596, 0.625, 0.6595, 0.4712, 0.6567, 0.4859, 0.6567, 0.4859, 0.6595, 0.4712, 0.6595, 0.6975, 0.6567, 0.708, 0.6568, 0.7067, 0.6596, 0.6963, 0.6596, 0.2808, 0.6567, 0.2914, 0.6567, 0.2914, 0.6595, 0.2808, 0.6595, 0.2914, 0.6567, 0.3021, 0.6567, 0.3021, 0.6595, 0.2914, 0.6595, 0.688, 0.6567, 0.6975, 0.6567, 0.6963, 0.6596, 0.6869, 0.6596, 0.708, 0.6568, 0.7186, 0.6568, 0.717, 0.6596, 0.7067, 0.6596, 0.2729, 0.6567, 0.2808, 0.6567, 0.2808, 0.6595, 0.2729, 0.6595, 0.375, 0.6567, 0.4712, 0.6567, 0.4712, 0.6595, 0.375, 0.6595, 0.3021, 0.6567, 0.3116, 0.6567, 0.3116, 0.6595, 0.3021, 0.6595, 0.6843, 0.6568, 0.688, 0.6567, 0.6869, 0.6596, 0.6829, 0.6596, 0.25, 0.6567, 0.25, 0.6567, 0.25, 0.6595, 0.25, 0.6595, 0.7343, 0.6568, 0.7492, 0.6568, 0.7472, 0.6597, 0.7325, 0.6596, 0.7492, 0.6568, 0.7488, 0.6567, 0.7494, 0.6595, 0.7472, 0.6597, 0.314, 0.6567, 0.375, 0.6567, 0.375, 0.6595, 0.314, 0.6595, 0.5, 0.6567, 0.625, 0.6567, 0.625, 0.6595, 0.5, 0.6595, 0.4859, 0.6567, 0.5, 0.6567, 0.5, 0.6595, 0.4859, 0.6595, 0.265, 0.6567, 0.265, 0.6595, 0.265, 0.6595, 0.265, 0.6567, 0.2808, 0.6624, 0.2808, 0.6595, 0.2808, 0.6595, 0.2808, 0.6624, 0.2808, 0.6595, 0.2808, 0.6567, 0.2808, 0.6567, 0.2808, 0.6595, 0.265, 0.6624, 0.2729, 0.6624, 0.2729, 0.6624, 0.265, 0.6624, 0.265, 0.6595, 0.265, 0.6624, 0.265, 0.6624, 0.265, 0.6595, 0.2729, 0.6624, 0.2808, 0.6624, 0.2808, 0.6624, 0.2729, 0.6624, 0.2729, 0.6567, 0.265, 0.6567, 0.265, 0.6567, 0.2729, 0.6567, 0.2808, 0.6567, 0.2729, 0.6567, 0.2729, 0.6567, 0.2808, 0.6567, 0.2808, 0.6624, 0.2808, 0.6595, 0.2808, 0.6595, 0.2808, 0.6624, 0.265, 0.6567, 0.265, 0.6595, 0.265, 0.6595, 0.265, 0.6567, 0.2808, 0.6567, 0.2729, 0.6567, 0.2729, 0.6567, 0.2808, 0.6567, 0.2729, 0.6567, 0.265, 0.6567, 0.265, 0.6567, 0.2729, 0.6567, 0.2729, 0.6624, 0.2808, 0.6624, 0.2808, 0.6624, 0.2729, 0.6624, 0.265, 0.6595, 0.265, 0.6624, 0.265, 0.6624, 0.265, 0.6595, 0.265, 0.6624, 0.2729, 0.6624, 0.2729, 0.6624, 0.265, 0.6624, 0.2808, 0.6595, 0.2808, 0.6567, 0.2808, 0.6567, 0.2808, 0.6595])
me_cube.materials.append(mat_material)
me_cube.use_mirror_vertex_groups = False
me_cube.update()

# ---- objects
ob_cube = bpy.data.objects.new('Cube', me_cube)
ob_light = bpy.data.objects.new('Light', light_light)
ob_camera = bpy.data.objects.new('Camera', cam_camera)

# ---- transforms, parenting, visibility, modifiers, constraints
ob_cube.location = (0.0, 0.0, 0.0)
ob_cube.lock_rotations_4d = False
ob_cube.empty_display_type = 'ARROWS'
ob_cube.lineart.crease_threshold = 0.0
_m = ob_cube.modifiers.new('Mirror', 'MIRROR')
ob_light.location = (4.076, 1.005, 5.904)
ob_light.rotation_euler = (0.6503, 0.05522, 1.866)
ob_light.lock_rotations_4d = False
ob_light.empty_display_type = 'ARROWS'
ob_light.color = (0.0, 0.0, 0.0, 0.0)
ob_light.lineart.crease_threshold = 0.0
ob_camera.location = (7.359, -6.926, 4.958)
ob_camera.rotation_euler = (1.109, 0.0, 0.8149)
ob_camera.lock_rotations_4d = False
ob_camera.empty_display_type = 'ARROWS'
ob_camera.color = (0.0, 0.0, 0.0, 0.0)
ob_camera.display_type = 'WIRE'
ob_camera.lineart.crease_threshold = 0.0

# ---- collection membership
col_collection.objects.link(ob_cube)
col_collection.objects.link(ob_light)
col_collection.objects.link(ob_camera)

# ---- scene / render settings (as saved in the file)
scene.camera = ob_camera
scene.frame_start = 1; scene.frame_end = 250; scene.frame_set(1)
scene.render.engine = 'BLENDER_EEVEE_NEXT'
scene.cycles.sampling_pattern = 'TABULATED_SOBOL'
scene.cycles.use_light_tree = False
scene.view_settings.view_transform = 'Filmic'
bpy.context.view_layer.update()
